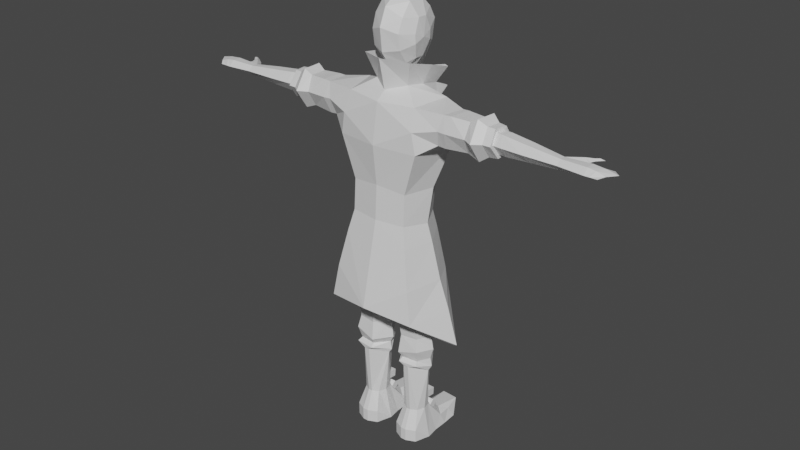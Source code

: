 # Source: Protag-in-prog4.blend  (saved by Blender 3.3.6; exported with 4.5.12 LTS)
import bpy
from mathutils import Matrix  # noqa: F401  (used for matrix-valued properties, if any)

bpy.ops.wm.read_factory_settings(use_empty=True)
scene = bpy.context.scene
scene.name = 'Scene'

# ---- collections
col_collection = bpy.data.collections.new('Collection'); scene.collection.children.link(col_collection)

# ---- materials (node trees are filled in below, after node groups)
mat_material = bpy.data.materials.new('Material')
mat_material.alpha_threshold = 0.0
mat_material.use_transparent_shadow = False
mat_material.roughness = 0.5
mat_material.line_color = (0.0, 0.0, 0.0, 1.0)

# ---- material node trees
mat_material.use_nodes = True; mat_material.node_tree.nodes.clear()
_N = mat_material.node_tree.nodes; _L = mat_material.node_tree.links
n0 = _N.new('ShaderNodeOutputMaterial'); n0.name = 'Material Output'; n0.location = (300, 300)
n1 = _N.new('ShaderNodeBsdfPrincipled'); n1.name = 'Principled BSDF'; n1.location = (10, 300)
n1.distribution = 'GGX'
n1.subsurface_method = 'RANDOM_WALK_SKIN'
n1.inputs[3].default_value = 1.45
n1.inputs[27].default_value = (0.0, 0.0, 0.0, 1.0)
n1.inputs[28].default_value = 1.0
_L.new(n1.outputs[0], n0.inputs[0])
n0.is_active_output = True

# ---- world
world_world = bpy.data.worlds.new('World'); scene.world = world_world
world_world.use_nodes = True; world_world.node_tree.nodes.clear()
_N = world_world.node_tree.nodes; _L = world_world.node_tree.links
n0 = _N.new('ShaderNodeOutputWorld'); n0.name = 'World Output'; n0.location = (300, 300)
n1 = _N.new('ShaderNodeBackground'); n1.name = 'Background'; n1.location = (10, 300)
n1.inputs[0].default_value = (0.05088, 0.05088, 0.05088, 1.0)
_L.new(n1.outputs[0], n0.inputs[0])
n0.is_active_output = True
world_world.color = (0.05088, 0.05088, 0.05088)
world_world.use_sun_shadow = False
world_world.sun_shadow_jitter_overblur = 0.0

# ---- meshes
me_cube = bpy.data.meshes.new('Cube')
me_cube.from_pydata([(0.799, 0.6156, 1.272), (-1.301e-07, 0.7985, 1.272), (-7.507e-08, 0.4608, -1.744), (0.8786, 0.7688, 0.456), (-1.642e-07, 1.008, 0.4574), (-1.283e-07, 0.7876, -0.6434), (-3.243, -0.5983, 1.166), (-3.269, -0.1699, 1.426), (-4.978, -0.4018, 0.9692), (-4.962, -0.5564, 1.129), (-4.973, -0.4149, 1.253), (-4.964, -0.2376, 1.247), (-4.956, -0.1218, 1.113), (-4.953, -0.2284, 0.9648), (-4.074, -0.6046, 1.151), (-4.122, -0.4018, 0.9199), (-4.029, -0.4358, 1.355), (-4.161, -0.1945, 1.348), (-4.13, -0.03733, 1.135), (-4.099, -0.1866, 0.9153), (-3.481, -0.3903, 0.8785), (-3.438, -0.6125, 1.163), (-3.398, -0.4369, 1.426), (-3.482, -0.1636, 1.419), (-3.489, 0.0004297, 1.148), (-3.461, -0.1603, 0.8734), (1.733e-07, -1.064, -2.252), (-0.8886, -0.953, -2.252), (0.6657, 0.5348, -2.252), (-8.714e-08, 0.5348, -2.252), (-0.6657, 0.5348, -2.252), (3.965e-08, -0.2434, -2.917), (-1.22, -0.1535, -3.486), (-1.004, -0.7573, -3.3), (-0.4699, 0.3762, -3.486), (-0.7814, 0.3762, -3.486), (-0.4699, -0.8206, -3.3), (-0.1157, -0.1954, -3.504), (-1.229, -0.1493, -4.703), (-1.014, -0.5875, -4.703), (-0.4842, 0.2561, -4.849), (-0.7931, 0.2561, -4.849), (-0.4842, -0.6503, -4.849), (-0.133, -0.1908, -4.867), (-1.18, -0.151, -5.123), (-0.986, -0.5477, -5.123), (-0.5063, 0.2159, -5.135), (-0.7859, 0.2159, -5.135), (-0.5063, -0.6045, -5.135), (-0.1884, -0.1886, -5.151), (-1.253, -0.1446, -5.517), (-1.05, -0.623, -5.487), (-0.4711, 0.2974, -5.547), (-0.8708, 0.2974, -5.393), (-0.4711, -0.6915, -5.654), (-0.1229, -0.1899, -5.657), (-1.148, -0.2165, -6.212), (-0.7805, -0.6574, -6.047), (-0.5574, 0.2993, -6.047), (-0.8529, 0.2993, -6.047), (-0.6298, -0.6574, -6.047), (-0.2618, -0.2165, -6.212), (-1.042, -0.6321, -5.935), (-1.204, -0.1409, -6.081), (-0.8872, 0.3414, -5.902), (-0.5033, -0.6959, -5.935), (-0.1907, -0.183, -6.104), (-0.5033, 0.3414, -5.902), (-1.161, -0.1486, -5.841), (-0.5293, -0.5737, -5.841), (-0.5293, 0.195, -5.734), (-0.9791, -0.5204, -5.841), (-0.7915, 0.195, -5.734), (-0.2313, -0.1838, -5.856), (0.5268, -0.08372, 2.562), (0.6139, -0.08429, 3.596), (0.6143, 0.1865, 3.595), (-0.5245, 0.1865, 2.562), (-0.6143, 0.1865, 3.595), (7.973e-08, -0.4894, 2.381), (9.744e-08, -0.5981, 3.86), (-0.4183, -0.4608, 3.624), (0.3059, 0.4829, 2.267), (-1.384e-07, 0.8496, 2.144), (-0.3059, 0.4829, 2.267), (-0.4423, 0.5548, 3.716), (-1.073e-07, 0.6588, 3.951), (0.643, -0.2371, 2.97), (0.6384, -0.2483, 3.211), (-0.6384, -0.2483, 3.211), (-0.643, -0.2371, 2.97), (-0.6245, 0.3487, 3.224), (-0.6222, 0.3393, 2.97), (0.6245, 0.3487, 3.224), (0.6222, 0.3393, 2.97), (-0.49, 0.6895, 3.392), (-0.4999, 0.5795, 2.867), (-1.511e-07, 0.9273, 3.498), (-1.694e-07, 1.039, 2.764), (0.49, 0.6895, 3.392), (0.4999, 0.5795, 2.867), (0.3998, -0.5397, 2.826), (1.305e-07, -0.8012, 3.388), (1.187e-07, -0.7285, 2.757), (-0.4039, -0.6031, 3.252), (-0.4014, -0.1645, 3.97), (-0.4013, 0.3054, 3.956), (3.401e-08, -0.2088, 4.126), (-5.011e-08, 0.3076, 4.125), (-0.2994, -0.1881, 2.289), (-6.613e-08, 0.4059, 2.142), (7.017e-08, -0.4307, 2.073), (0.2994, -0.1881, 2.289), (0.6673, 0.05114, 3.097), (-0.6673, 0.05114, 3.097), (-0.4627, 0.1185, 1.852), (-0.4431, -0.29, 1.847), (-6.452e-08, 0.396, 1.751), (9.331e-08, -0.5727, 1.713), (0.4431, -0.29, 1.847), (-5.684, -0.5988, 1.116), (-5.672, -0.02232, 1.146), (-5.684, -0.2089, 1.061), (-5.684, -0.4547, 1.061), (-5.684, -0.4547, 1.27), (-5.684, -0.2089, 1.27), (-5.913, -0.4493, 1.095), (-5.823, -0.5934, 1.116), (-5.913, -0.4493, 1.236), (-5.915, -0.01691, 1.146), (-6.016, -0.2034, 1.103), (-6.016, -0.2034, 1.236), (-6.15, -0.4424, 1.165), (-6.028, -0.5865, 1.116), (-6.138, -0.01002, 1.146), (-6.342, -0.1966, 1.165), (-5.486, 0.0007266, 1.141), (-5.296, 0.1225, 1.055), (-5.225, 0.1567, 1.133), (-5.297, 0.1029, 1.213), (-5.467, 0.0574, 1.145), (-5.463, 0.258, 1.098), (-5.426, 0.2932, 1.138), (-5.465, 0.2535, 1.181), (-5.521, 0.1901, 1.146), (-5.552, 0.3235, 1.1), (-5.571, 0.382, 1.141), (-5.554, 0.319, 1.184), (-5.677, 0.3522, 1.148), (-0.3571, -0.637, -8.087), (-0.4697, -0.432, -7.534), (-1.053, -0.637, -8.087), (-0.9406, -0.432, -7.534), (-0.2751, 0.1818, -8.474), (-0.4294, 0.006777, -7.534), (-1.135, 0.1818, -8.474), (-0.9809, 0.006777, -7.534), (-0.7865, -0.7627, -8.087), (-0.6238, -0.7627, -8.087), (-0.6501, -0.5354, -7.534), (-0.7602, -0.5354, -7.534), (-0.5455, 0.2788, -8.474), (-0.8648, 0.2788, -8.474), (-0.8132, 0.1639, -7.534), (-0.5971, 0.1639, -7.534), (-1.184, -0.1793, -8.474), (-1.029, -0.2131, -7.534), (-0.2261, -0.1793, -8.474), (-0.3811, -0.2131, -7.534), (-0.8648, -0.1793, -8.474), (-0.5455, -0.1793, -8.474), (-1.069, 0.4767, -8.138), (-1.135, 0.6034, -8.474), (-0.8648, 0.6034, -8.474), (-0.5301, 0.6034, -8.004), (-0.3381, 0.4767, -8.138), (-0.2751, 0.6034, -8.474), (-0.5455, 0.6034, -8.474), (-0.8838, 0.6034, -8.004), (-1.011, 0.9057, -8.182), (-1.112, 1.051, -8.474), (-0.8023, 1.452, -8.474), (-0.433, 1.46, -8.158), (-0.3481, 1.028, -8.182), (-0.2482, 1.174, -8.474), (-0.4829, 1.452, -8.474), (-0.8967, 1.432, -8.158), (-0.6238, -0.7601, -8.457), (-0.3571, -0.6344, -8.457), (-1.053, -0.6344, -8.457), (-0.7865, -0.7601, -8.457), (-0.4164, 0.7131, 1.288), (-0.3616, 0.4608, -1.744), (-0.3616, 0.9196, 0.4574), (-0.3616, 0.696, -0.6434), (-3.282, -0.3766, 0.8787), (-3.206, -0.4183, 1.434), (-3.289, -0.007908, 1.152), (-3.263, -0.1623, 0.8738), (-1.086, -0.19, -2.252), (-0.3616, 0.5348, -2.252), (-0.7817, 0.06314, 2.403), (-0.6194, -0.4957, 2.551), (-0.8258, 0.7019, 2.271), (1.225e-07, -0.7519, 2.603), (-0.5573, 0.5555, 1.796), (-1.031, -0.1801, -1.73), (-0.8263, -0.9125, -1.63), (-0.6256, 0.6894, -0.7432), (-0.6239, 0.5524, -1.741), (-0.8194, -0.8644, -0.7605), (1.519e-07, -0.9324, 1.568), (-1.026, -0.7473, 1.59), (-1.235, 0.2535, 1.641), (-0.8389, 0.7046, 1.318), (-0.4167, 0.5431, -1.748), (1.691e-07, -1.038, -1.633), (-0.5415, 0.7528, 1.304), (-0.422, 0.7589, -0.6654), (1.601e-07, -0.9828, -0.662), (-0.9362, 0.8598, 0.45), (-1.091, -0.9431, 1.02), (-1.193, -0.9226, 0.4289), (-0.4268, 0.9837, 0.4586), (1.81e-07, -1.111, 0.4579), (-1.074, -0.01569, -0.7573), (-1.421, 0.2803, 0.4146), (1.903e-07, -1.168, -2.229), (-1.189, -0.1765, -2.222), (-1.331, 0.4206, 0.9752), (-0.7209, 0.6241, -2.227), (-1.746, -0.762, 1.168), (-1.662, -0.6081, 0.7331), (-1.913, 0.02992, 1.551), (-1.842, -0.6439, 1.587), (-1.783, 0.182, 1.138), (-1.661, 0.03817, 0.7295), (-3.252, -0.7055, 1.159), (-3.292, -0.4253, 0.783), (-3.213, -0.4659, 1.531), (-3.279, -0.1113, 1.516), (-3.301, 0.09922, 1.154), (-3.276, -0.1089, 0.7809), (-2.806, -0.8948, 1.164), (-1.866, -0.5939, 0.7109), (-2.784, -0.574, 1.694), (-2.83, 0.01099, 1.684), (-2.828, 0.2743, 1.148), (-2.795, 0.02531, 0.6017), (-1.957, -0.7681, 1.161), (-2.819, -0.5169, 0.604), (-2.036, -0.6328, 1.596), (-2.095, 0.01495, 1.563), (-1.979, 0.179, 1.139), (-1.853, 0.03207, 0.7095), (-0.958, -1.029, -2.221), (-0.4088, 0.6163, -2.237), (-0.8795, 0.1002, 2.429), (-0.7083, -0.5445, 2.587), (-0.4987, -0.3405, 1.925), (1.372e-07, -0.8422, 2.639), (-0.904, 0.7187, 2.23), (-0.5606, 0.167, 1.85), (1.056e-07, -0.6481, 1.786), (-0.6294, 0.5992, 1.79), (-3.03, -0.7181, 1.16), (-3.008, -0.4849, 1.539), (-3.049, -0.08078, 1.529), (-3.054, 0.1142, 1.15), (-3.03, -0.07252, 0.7616), (-3.047, -0.4439, 0.7634), (-2.531, -0.7425, 1.16), (-2.557, -0.5536, 1.565), (-2.601, -0.03277, 1.547), (-2.549, 0.1456, 1.145), (-2.48, -0.01947, 0.735), (-2.496, -0.5135, 0.7365), (-0.663, 0.9284, 1.654), (-0.7467, 0.9184, 1.648), (-0.5225, 0.8356, 1.326), (-0.5891, 0.8327, 1.343), (-1.356, -0.1781, -3.275), (-1.104, -1.124, -3.335), (-0.3792, 0.8611, -3.673), (-0.9313, 0.5764, -3.391), (2.38e-07, -1.461, -4.057), (-1.459, -0.1653, -3.245), (-1.177, -1.198, -3.303), (-0.4263, 0.9426, -3.657), (-0.9969, 0.6618, -3.366), (2.55e-07, -1.565, -4.034), (-1.618, -0.1365, -4.096), (-1.255, -1.209, -4.265), (-1.031, 0.5994, -3.99), (-1.721, -0.1251, -4.066), (-1.333, -1.272, -4.233), (-1.106, 0.6725, -3.963), (-1.904, -0.1116, -5.125), (-2.008, -0.1044, -5.094), (-0.4271, -0.1259, -7.295), (-0.4271, -0.1072, -7.079), (-0.9815, -0.1259, -7.295), (-0.9815, -0.1072, -7.079), (-0.4271, 0.2404, -7.327), (-0.4271, 0.259, -7.11), (-0.9815, 0.2404, -7.327), (-0.9815, 0.259, -7.11), (-0.4271, 0.0804, -7.915), (-0.4271, -0.05099, -7.741), (-0.9815, 0.0804, -7.915), (-0.9815, -0.05099, -7.741), (-0.4271, 0.3736, -7.693), (-0.4271, 0.2422, -7.52), (-0.9815, 0.3736, -7.693), (-0.9815, 0.2422, -7.52), (0.5671, 0.4608, -1.744), (-0.799, 0.6156, 1.272), (-0.5671, 0.4608, -1.744), (0.5687, 0.6011, -0.7189), (-0.8786, 0.7688, 0.456), (-0.5687, 0.6011, -0.7189), (3.243, -0.5983, 1.166), (3.206, -0.4183, 1.434), (3.289, -0.007907, 1.152), (3.263, -0.1623, 0.8738), (4.978, -0.4018, 0.9692), (4.962, -0.5564, 1.129), (4.973, -0.4149, 1.253), (4.964, -0.2376, 1.247), (4.956, -0.1218, 1.113), (4.953, -0.2284, 0.9648), (4.074, -0.6046, 1.151), (4.122, -0.4018, 0.9199), (4.029, -0.4358, 1.355), (4.161, -0.1945, 1.348), (4.13, -0.03733, 1.135), (4.099, -0.1866, 0.9153), (3.481, -0.3903, 0.8785), (3.438, -0.6125, 1.163), (3.398, -0.4369, 1.426), (3.482, -0.1636, 1.419), (3.489, 0.0004308, 1.148), (3.461, -0.1603, 0.8734), (1.086, -0.19, -2.252), (1.22, -0.1535, -3.486), (1.004, -0.7573, -3.3), (0.4699, 0.3762, -3.486), (0.7814, 0.3762, -3.486), (0.4699, -0.8206, -3.3), (0.1157, -0.1954, -3.504), (1.229, -0.1493, -4.703), (1.014, -0.5875, -4.703), (0.4842, 0.2561, -4.849), (0.7931, 0.2561, -4.849), (0.4842, -0.6503, -4.849), (0.133, -0.1908, -4.867), (1.18, -0.151, -5.123), (0.986, -0.5476, -5.123), (0.5063, 0.2159, -5.135), (0.7859, 0.2159, -5.135), (0.5063, -0.6045, -5.135), (0.1884, -0.1886, -5.151), (1.253, -0.1446, -5.517), (1.05, -0.623, -5.487), (0.4711, 0.2974, -5.547), (0.8708, 0.2974, -5.393), (0.4711, -0.6915, -5.654), (0.1229, -0.1899, -5.657), (1.148, -0.2165, -6.212), (0.7805, -0.6574, -6.047), (0.5574, 0.2993, -6.047), (0.8529, 0.2993, -6.047), (0.6298, -0.6574, -6.047), (0.2618, -0.2165, -6.212), (1.042, -0.6321, -5.935), (1.204, -0.1409, -6.081), (0.8872, 0.3414, -5.902), (0.5033, -0.6959, -5.935), (0.1907, -0.183, -6.104), (0.5033, 0.3414, -5.902), (1.161, -0.1486, -5.841), (0.5293, -0.5737, -5.841), (0.5293, 0.195, -5.734), (0.9791, -0.5204, -5.841), (0.7915, 0.195, -5.734), (0.2313, -0.1838, -5.856), (-0.5268, -0.08372, 2.562), (-0.6139, -0.08429, 3.596), (0.5245, 0.1865, 2.562), (0.3812, -0.283, 2.465), (-0.3812, -0.283, 2.465), (0.4183, -0.4608, 3.624), (0.4423, 0.5548, 3.716), (-0.3998, -0.5397, 2.826), (0.4039, -0.6031, 3.252), (0.4014, -0.1645, 3.97), (0.4013, 0.3054, 3.956), (0.3507, 0.06314, 2.282), (-0.3507, 0.06314, 2.282), (5.684, -0.5988, 1.116), (5.672, -0.02232, 1.146), (5.684, -0.2089, 1.061), (5.684, -0.4547, 1.061), (5.684, -0.4547, 1.27), (5.684, -0.2089, 1.27), (5.913, -0.4493, 1.095), (5.823, -0.5934, 1.116), (5.913, -0.4493, 1.236), (5.915, -0.01691, 1.146), (6.016, -0.2034, 1.103), (6.016, -0.2034, 1.236), (6.15, -0.4424, 1.165), (6.028, -0.5865, 1.116), (6.138, -0.01001, 1.146), (6.342, -0.1966, 1.165), (5.486, 0.0007284, 1.141), (5.296, 0.1225, 1.055), (5.225, 0.1567, 1.133), (5.297, 0.1029, 1.213), (5.467, 0.05741, 1.145), (5.463, 0.258, 1.098), (5.426, 0.2932, 1.138), (5.465, 0.2535, 1.181), (5.521, 0.1901, 1.146), (5.552, 0.3235, 1.1), (5.571, 0.382, 1.141), (5.554, 0.319, 1.184), (5.677, 0.3522, 1.148), (0.3571, -0.637, -8.087), (0.4697, -0.432, -7.534), (1.053, -0.637, -8.087), (0.9406, -0.432, -7.534), (0.2751, 0.1818, -8.474), (0.4294, 0.006777, -7.534), (1.135, 0.1818, -8.474), (0.9809, 0.006777, -7.534), (0.7865, -0.7627, -8.087), (0.6238, -0.7627, -8.087), (0.6501, -0.5354, -7.534), (0.7602, -0.5354, -7.534), (0.5455, 0.2788, -8.474), (0.8648, 0.2788, -8.474), (0.8132, 0.1639, -7.534), (0.5971, 0.1639, -7.534), (1.184, -0.1793, -8.474), (1.029, -0.2131, -7.534), (0.2261, -0.1793, -8.474), (0.3811, -0.2131, -7.534), (0.8648, -0.1793, -8.474), (0.5455, -0.1793, -8.474), (1.069, 0.4767, -8.138), (1.135, 0.6034, -8.474), (0.8648, 0.6034, -8.474), (0.5301, 0.6034, -8.004), (0.3381, 0.4767, -8.138), (0.2751, 0.6034, -8.474), (0.5455, 0.6034, -8.474), (0.8838, 0.6034, -8.004), (1.011, 0.9057, -8.182), (1.112, 1.051, -8.474), (0.8023, 1.452, -8.474), (0.433, 1.46, -8.158), (0.3481, 1.028, -8.182), (0.2482, 1.174, -8.474), (0.4829, 1.452, -8.474), (0.8967, 1.432, -8.158), (0.6238, -0.7601, -8.457), (0.3571, -0.6344, -8.457), (1.053, -0.6344, -8.457), (0.7865, -0.7601, -8.457), (0.4164, 0.7131, 1.288), (0.3616, 0.4608, -1.744), (0.3616, 0.9196, 0.4574), (0.3616, 0.696, -0.6434), (3.282, -0.3766, 0.8787), (3.269, -0.1699, 1.426), (0.8886, -0.953, -2.252), (0.3616, 0.5348, -2.252), (0.7817, 0.06314, 2.403), (0.6194, -0.4957, 2.551), (0.8258, 0.7019, 2.271), (0.4627, 0.1185, 1.852), (0.5573, 0.5555, 1.796), (1.031, -0.1801, -1.73), (0.8263, -0.9125, -1.63), (0.6256, 0.6894, -0.7432), (0.6239, 0.5524, -1.741), (0.8194, -0.8644, -0.7605), (1.026, -0.7473, 1.59), (1.235, 0.2535, 1.641), (0.8389, 0.7046, 1.318), (0.4167, 0.5431, -1.748), (0.5415, 0.7528, 1.304), (0.422, 0.7589, -0.6654), (0.9362, 0.8598, 0.45), (1.091, -0.9431, 1.02), (1.193, -0.9226, 0.4289), (0.4268, 0.9837, 0.4586), (1.074, -0.01569, -0.7573), (1.421, 0.2803, 0.4146), (1.189, -0.1765, -2.222), (1.331, 0.4206, 0.9752), (0.7209, 0.6241, -2.227), (1.746, -0.762, 1.168), (1.662, -0.6081, 0.7331), (1.913, 0.02992, 1.551), (1.842, -0.6439, 1.587), (1.783, 0.182, 1.138), (1.661, 0.03817, 0.7295), (3.252, -0.7055, 1.159), (3.292, -0.4253, 0.783), (3.213, -0.4659, 1.531), (3.279, -0.1113, 1.516), (3.301, 0.09922, 1.154), (3.276, -0.1089, 0.7809), (2.806, -0.8948, 1.164), (1.866, -0.5939, 0.7109), (2.784, -0.574, 1.694), (2.83, 0.01099, 1.684), (2.828, 0.2743, 1.148), (2.795, 0.02531, 0.6017), (1.957, -0.7681, 1.161), (2.819, -0.5169, 0.604), (2.036, -0.6328, 1.596), (2.095, 0.01495, 1.563), (1.979, 0.179, 1.139), (1.853, 0.03207, 0.7095), (0.958, -1.029, -2.221), (0.4088, 0.6163, -2.237), (0.8795, 0.1002, 2.429), (0.7083, -0.5445, 2.587), (0.4987, -0.3405, 1.925), (0.904, 0.7187, 2.23), (0.5606, 0.167, 1.85), (0.6294, 0.5992, 1.79), (3.03, -0.7181, 1.16), (3.008, -0.4849, 1.539), (3.049, -0.08078, 1.529), (3.054, 0.1142, 1.15), (3.03, -0.07252, 0.7616), (3.047, -0.4439, 0.7634), (2.531, -0.7425, 1.16), (2.557, -0.5536, 1.565), (2.601, -0.03277, 1.547), (2.549, 0.1456, 1.145), (2.48, -0.01947, 0.735), (2.496, -0.5135, 0.7365), (0.663, 0.9284, 1.654), (0.7467, 0.9184, 1.648), (0.5225, 0.8356, 1.326), (0.5891, 0.8327, 1.343), (1.356, -0.1781, -3.275), (1.104, -1.124, -3.335), (0.3792, 0.8611, -3.673), (0.9313, 0.5764, -3.391), (1.459, -0.1653, -3.245), (1.177, -1.198, -3.303), (0.4263, 0.9426, -3.657), (0.9969, 0.6618, -3.366), (1.618, -0.1365, -4.096), (1.255, -1.209, -4.265), (1.031, 0.5994, -3.99), (1.721, -0.1251, -4.066), (1.333, -1.272, -4.233), (1.106, 0.6725, -3.963), (1.904, -0.1116, -5.125), (2.008, -0.1044, -5.094), (0.4271, -0.1259, -7.295), (0.4271, -0.1072, -7.079), (0.9815, -0.1259, -7.295), (0.9815, -0.1072, -7.079), (0.4271, 0.2404, -7.327), (0.4271, 0.259, -7.11), (0.9815, 0.2404, -7.327), (0.9815, 0.259, -7.11), (0.4271, 0.0804, -7.915), (0.4271, -0.05099, -7.741), (0.9815, 0.0804, -7.915), (0.9815, -0.05099, -7.741), (0.4271, 0.3736, -7.693), (0.4271, 0.2422, -7.52), (0.9815, 0.3736, -7.693), (0.9815, 0.2422, -7.52)], [], [(4, 1, 0, 3), (317, 2, 29, 30), (5, 4, 3, 318), (14, 9, 8, 15), (16, 10, 9, 14), (17, 11, 10, 16), (18, 12, 11, 17), (19, 13, 12, 18), (15, 8, 13, 19), (20, 15, 19, 25), (25, 19, 18, 24), (24, 18, 17, 23), (23, 17, 16, 22), (22, 16, 14, 21), (21, 14, 15, 20), (6, 21, 20, 195), (196, 22, 21, 6), (7, 23, 22, 196), (197, 24, 23, 7), (198, 25, 24, 197), (195, 20, 25, 198), (29, 31, 37, 34), (26, 27, 33, 36), (2, 315, 28, 29), (31, 26, 36, 37), (27, 199, 32, 33), (35, 34, 40, 41), (37, 36, 42, 43), (34, 37, 43, 40), (33, 32, 38, 39), (199, 30, 35, 32), (30, 29, 34, 35), (40, 43, 49, 46), (39, 38, 44, 45), (42, 39, 45, 48), (38, 41, 47, 44), (32, 35, 41, 38), (36, 33, 39, 42), (44, 47, 53, 50), (47, 46, 52, 53), (49, 48, 54, 55), (46, 49, 55, 52), (43, 42, 48, 49), (41, 40, 46, 47), (67, 66, 61, 58), (62, 63, 56, 57), (65, 62, 57, 60), (63, 64, 59, 56), (48, 45, 51, 54), (45, 44, 50, 51), (66, 65, 60, 61), (64, 67, 58, 59), (72, 70, 67, 64), (73, 69, 65, 66), (68, 72, 64, 63), (69, 71, 62, 65), (71, 68, 63, 62), (70, 73, 66, 67), (52, 55, 73, 70), (51, 50, 68, 71), (54, 51, 71, 69), (50, 53, 72, 68), (55, 54, 69, 73), (53, 52, 70, 72), (104, 81, 387, 89), (114, 78, 91), (99, 392, 76, 93), (113, 75, 88), (397, 82, 388), (395, 391, 75), (387, 81, 105), (105, 81, 80, 107), (77, 84, 398), (398, 84, 83, 110), (110, 83, 82, 397), (91, 78, 85, 95), (95, 85, 86, 97), (88, 75, 391, 394), (102, 80, 81, 104), (103, 102, 104, 393), (389, 101, 103, 79), (101, 394, 102, 103), (74, 87, 101, 389), (87, 88, 394, 101), (83, 98, 100, 82), (98, 97, 99, 100), (84, 96, 98, 83), (96, 95, 97, 98), (77, 92, 96, 84), (92, 91, 95, 96), (74, 113, 87), (113, 88, 87), (82, 100, 94, 388), (100, 99, 93, 94), (77, 114, 92), (114, 91, 92), (390, 393, 90, 386), (393, 104, 89, 90), (90, 89, 114), (386, 90, 114), (386, 114, 77), (94, 93, 113), (388, 94, 113), (388, 113, 74), (79, 111, 112, 389), (112, 111, 118, 119), (390, 109, 111, 79), (111, 109, 116, 118), (386, 109, 390), (386, 77, 398, 109), (85, 106, 108, 86), (106, 105, 107, 108), (78, 106, 85), (78, 387, 105, 106), (392, 396, 76), (396, 395, 75, 76), (389, 112, 74), (112, 397, 388, 74), (93, 76, 113), (113, 76, 75), (89, 387, 114), (114, 387, 78), (398, 110, 117, 115), (397, 112, 119, 481), (110, 397, 481, 117), (109, 398, 115, 116), (115, 117, 1, 316), (117, 481, 0, 1), (123, 120, 127, 126), (122, 121, 136, 13), (124, 120, 9, 10), (121, 125, 11, 136), (125, 124, 10, 11), (120, 123, 8, 9), (123, 122, 13, 8), (121, 122, 130, 129), (125, 121, 129, 131), (130, 126, 132, 135), (131, 129, 134, 135), (126, 127, 133, 132), (124, 125, 131, 128), (122, 123, 126, 130), (120, 124, 128, 127), (127, 128, 132, 133), (128, 131, 135, 132), (129, 130, 135, 134), (138, 137, 141, 142), (136, 11, 139, 140), (12, 13, 137, 138), (137, 140, 144, 141), (11, 12, 138, 139), (13, 136, 140, 137), (142, 141, 145, 146), (141, 144, 148, 145), (140, 139, 143, 144), (139, 138, 142, 143), (148, 147, 146), (145, 148, 146), (144, 143, 147, 148), (143, 142, 146, 147), (157, 160, 152, 151), (165, 166, 156, 155), (162, 155, 172, 173), (167, 168, 150, 149), (170, 161, 153, 167), (156, 166, 56), (160, 159, 60, 57), (154, 164, 58, 61), (165, 155, 162, 169), (169, 162, 161, 170), (156, 163, 178, 171), (154, 153, 176, 175), (149, 150, 159, 158), (158, 159, 160, 157), (157, 151, 189, 190), (163, 156, 56, 59), (150, 168, 61), (159, 150, 61, 60), (153, 154, 168, 167), (151, 152, 166, 165), (172, 171, 179, 180), (174, 183, 182), (176, 177, 185, 184), (153, 161, 177, 176), (163, 164, 174, 178), (164, 154, 175, 174), (161, 162, 173, 177), (155, 156, 171, 172), (185, 182, 184), (180, 186, 181), (181, 186, 182, 185), (178, 174, 182, 186), (177, 173, 181, 185), (175, 176, 184, 183), (173, 172, 180, 181), (171, 178, 179), (184, 182, 183), (186, 180, 179), (179, 178, 186), (183, 174, 175), (190, 169, 170, 187), (189, 165, 169, 190), (187, 170, 167, 188), (167, 149, 188), (151, 165, 189), (158, 157, 190, 187), (149, 158, 187, 188), (168, 154, 61), (152, 160, 57, 56), (164, 163, 59, 58), (166, 152, 56), (319, 316, 191, 193), (317, 192, 200, 30), (317, 320, 194, 192), (320, 319, 193, 194), (204, 202, 116, 118), (201, 203, 205, 115), (202, 201, 115, 116), (191, 316, 115), (229, 213, 233, 235), (224, 222, 221), (216, 227, 255, 207), (226, 220, 229), (220, 223, 217, 214), (209, 230, 256, 215), (209, 215, 218, 208), (208, 218, 223, 220), (206, 209, 208, 225), (225, 208, 220, 226), (216, 207, 210, 219), (219, 210, 222, 224), (210, 225, 226, 222), (207, 206, 225, 210), (206, 228, 230, 209), (212, 221, 231, 234), (213, 212, 234, 233), (226, 229, 235, 236), (222, 226, 236, 232), (221, 222, 232, 231), (220, 214, 229), (214, 213, 229), (221, 211, 224), (211, 221, 212), (265, 270, 238, 237), (266, 265, 237, 239), (267, 266, 239, 240), (268, 267, 240, 241), (269, 268, 241, 242), (270, 269, 242, 238), (276, 275, 248, 250), (275, 274, 247, 248), (274, 273, 246, 247), (273, 272, 245, 246), (272, 271, 243, 245), (271, 276, 250, 243), (231, 232, 244, 249), (234, 231, 249, 251), (233, 234, 251, 252), (235, 233, 252, 253), (236, 235, 253, 254), (232, 236, 254, 244), (207, 255, 228, 206), (260, 263, 259, 258), (263, 211, 212, 259), (257, 262, 264, 261), (258, 259, 262, 257), (115, 205, 191), (259, 212, 213, 262), (213, 214, 262), (228, 255, 287, 286), (204, 260, 258, 202), (27, 199, 281, 282), (193, 223, 218, 194), (6, 237, 238, 195), (217, 278, 264), (194, 218, 215, 192), (201, 257, 261, 203), (230, 228, 286, 289), (196, 239, 237, 6), (199, 30, 284, 281), (7, 240, 239, 196), (192, 215, 256, 200), (197, 241, 240, 7), (198, 242, 241, 197), (118, 263, 260, 204), (202, 258, 257, 201), (195, 238, 242, 198), (203, 261, 264, 205), (250, 248, 269, 270), (248, 247, 268, 269), (247, 246, 267, 268), (246, 245, 266, 267), (245, 243, 265, 266), (243, 250, 270, 265), (249, 244, 276, 271), (251, 249, 271, 272), (252, 251, 272, 273), (253, 252, 273, 274), (254, 253, 274, 275), (244, 254, 275, 276), (191, 277, 279), (278, 217, 280), (264, 278, 277, 205), (205, 277, 191), (217, 262, 214), (262, 217, 264), (279, 280, 223, 193), (277, 278, 280, 279), (193, 191, 279), (217, 223, 280), (287, 290, 295), (285, 282, 292), (288, 289, 296), (30, 200, 283, 284), (200, 256, 288, 283), (256, 230, 289, 288), (26, 27, 282, 285), (255, 227, 290, 287), (291, 293, 297), (283, 288, 296, 293), (292, 295, 290, 285), (296, 294, 298), (281, 284, 293, 291), (282, 281, 291, 292), (289, 286, 294, 296), (286, 287, 295, 294), (284, 283, 293), (297, 298, 295, 292), (293, 296, 298, 297), (294, 295, 298), (292, 291, 297), (301, 302, 306, 305), (305, 306, 304, 303), (303, 304, 300, 299), (301, 305, 303, 299), (306, 302, 300, 304), (309, 310, 314, 313), (313, 314, 312, 311), (311, 312, 308, 307), (309, 313, 311, 307), (314, 310, 308, 312), (4, 319, 316, 1), (315, 2, 5, 318), (2, 317, 320, 5), (5, 320, 319, 4), (331, 332, 325, 326), (333, 331, 326, 327), (334, 333, 327, 328), (335, 334, 328, 329), (336, 335, 329, 330), (332, 336, 330, 325), (337, 342, 336, 332), (342, 341, 335, 336), (341, 340, 334, 335), (340, 339, 333, 334), (339, 338, 331, 333), (338, 337, 332, 331), (321, 474, 337, 338), (322, 321, 338, 339), (475, 322, 339, 340), (323, 475, 340, 341), (324, 323, 341, 342), (474, 324, 342, 337), (29, 346, 349, 31), (26, 348, 345, 476), (31, 349, 348, 26), (476, 345, 344, 343), (347, 353, 352, 346), (349, 355, 354, 348), (346, 352, 355, 349), (345, 351, 350, 344), (343, 344, 347, 28), (28, 347, 346, 29), (352, 358, 361, 355), (351, 357, 356, 350), (354, 360, 357, 351), (350, 356, 359, 353), (344, 350, 353, 347), (348, 354, 351, 345), (356, 362, 365, 359), (359, 365, 364, 358), (361, 367, 366, 360), (358, 364, 367, 361), (355, 361, 360, 354), (353, 359, 358, 352), (379, 370, 373, 378), (374, 369, 368, 375), (377, 372, 369, 374), (375, 368, 371, 376), (360, 366, 363, 357), (357, 363, 362, 356), (378, 373, 372, 377), (376, 371, 370, 379), (384, 376, 379, 382), (385, 378, 377, 381), (380, 375, 376, 384), (381, 377, 374, 383), (383, 374, 375, 380), (382, 379, 378, 385), (364, 382, 385, 367), (363, 383, 380, 362), (366, 381, 383, 363), (362, 380, 384, 365), (367, 385, 381, 366), (365, 384, 382, 364), (395, 107, 80, 391), (99, 97, 86, 392), (102, 394, 391, 80), (390, 79, 103, 393), (392, 86, 108, 396), (396, 108, 107, 395), (402, 405, 406, 399), (401, 330, 415, 400), (403, 327, 326, 399), (400, 415, 328, 404), (404, 328, 327, 403), (399, 326, 325, 402), (402, 325, 330, 401), (400, 408, 409, 401), (404, 410, 408, 400), (409, 414, 411, 405), (410, 414, 413, 408), (405, 411, 412, 406), (403, 407, 410, 404), (401, 409, 405, 402), (399, 406, 407, 403), (406, 412, 411, 407), (407, 411, 414, 410), (408, 413, 414, 409), (417, 421, 420, 416), (415, 419, 418, 328), (329, 417, 416, 330), (416, 420, 423, 419), (328, 418, 417, 329), (330, 416, 419, 415), (421, 425, 424, 420), (420, 424, 427, 423), (419, 423, 422, 418), (418, 422, 421, 417), (427, 425, 426), (424, 425, 427), (423, 427, 426, 422), (422, 426, 425, 421), (436, 430, 431, 439), (444, 434, 435, 445), (441, 452, 451, 434), (446, 428, 429, 447), (449, 446, 432, 440), (435, 368, 445), (439, 369, 372, 438), (433, 373, 370, 443), (444, 448, 441, 434), (448, 449, 440, 441), (435, 450, 457, 442), (433, 454, 455, 432), (428, 437, 438, 429), (437, 436, 439, 438), (436, 469, 468, 430), (442, 371, 368, 435), (429, 373, 447), (438, 372, 373, 429), (432, 446, 447, 433), (430, 444, 445, 431), (451, 459, 458, 450), (453, 461, 462), (455, 463, 464, 456), (432, 455, 456, 440), (442, 457, 453, 443), (443, 453, 454, 433), (440, 456, 452, 441), (434, 451, 450, 435), (464, 463, 461), (459, 460, 465), (460, 464, 461, 465), (457, 465, 461, 453), (456, 464, 460, 452), (454, 462, 463, 455), (452, 460, 459, 451), (450, 458, 457), (463, 462, 461), (465, 458, 459), (458, 465, 457), (462, 454, 453), (469, 466, 449, 448), (468, 469, 448, 444), (466, 467, 446, 449), (446, 467, 428), (430, 468, 444), (437, 466, 469, 436), (428, 467, 466, 437), (447, 373, 433), (431, 368, 369, 439), (443, 370, 371, 442), (445, 368, 431), (3, 472, 470, 0), (315, 28, 477, 471), (315, 471, 473, 318), (318, 473, 472, 3), (204, 118, 119, 479), (478, 481, 482, 480), (479, 119, 481, 478), (470, 481, 0), (501, 507, 505, 489), (224, 495, 496), (216, 484, 527, 227), (499, 501, 494), (494, 490, 492, 497), (486, 491, 528, 502), (486, 485, 493, 491), (485, 494, 497, 493), (483, 498, 485, 486), (498, 499, 494, 485), (216, 219, 487, 484), (219, 224, 496, 487), (487, 496, 499, 498), (484, 487, 498, 483), (483, 486, 502, 500), (488, 506, 503, 495), (489, 505, 506, 488), (499, 508, 507, 501), (496, 504, 508, 499), (495, 503, 504, 496), (494, 501, 490), (490, 501, 489), (495, 224, 211), (211, 488, 495), (535, 509, 510, 540), (536, 511, 509, 535), (537, 512, 511, 536), (538, 513, 512, 537), (539, 514, 513, 538), (540, 510, 514, 539), (546, 522, 520, 545), (545, 520, 519, 544), (544, 519, 518, 543), (543, 518, 517, 542), (542, 517, 515, 541), (541, 515, 522, 546), (503, 521, 516, 504), (506, 523, 521, 503), (505, 524, 523, 506), (507, 525, 524, 505), (508, 526, 525, 507), (504, 516, 526, 508), (484, 483, 500, 527), (260, 530, 531, 263), (263, 531, 488, 211), (529, 532, 534, 533), (530, 529, 533, 531), (481, 470, 482), (531, 533, 489, 488), (489, 533, 490), (500, 555, 556, 527), (204, 479, 530, 260), (476, 552, 551, 343), (472, 473, 493, 497), (321, 474, 510, 509), (492, 534, 548), (473, 471, 491, 493), (478, 480, 532, 529), (502, 558, 555, 500), (322, 321, 509, 511), (343, 551, 554, 28), (475, 322, 511, 512), (471, 477, 528, 491), (323, 475, 512, 513), (324, 323, 513, 514), (479, 478, 529, 530), (474, 324, 514, 510), (480, 482, 534, 532), (522, 540, 539, 520), (520, 539, 538, 519), (519, 538, 537, 518), (518, 537, 536, 517), (517, 536, 535, 515), (515, 535, 540, 522), (521, 541, 546, 516), (523, 542, 541, 521), (524, 543, 542, 523), (525, 544, 543, 524), (526, 545, 544, 525), (516, 546, 545, 526), (470, 549, 547), (548, 550, 492), (534, 482, 547, 548), (482, 470, 547), (492, 490, 533), (533, 534, 492), (549, 472, 497, 550), (547, 549, 550, 548), (472, 549, 470), (492, 550, 497), (556, 563, 290), (285, 560, 552), (557, 564, 558), (28, 554, 553, 477), (477, 553, 557, 528), (528, 557, 558, 502), (26, 285, 552, 476), (527, 556, 290, 227), (559, 565, 561), (553, 561, 564, 557), (560, 285, 290, 563), (564, 566, 562), (551, 559, 561, 554), (552, 560, 559, 551), (558, 564, 562, 555), (555, 562, 563, 556), (554, 561, 553), (565, 560, 563, 566), (561, 565, 566, 564), (562, 566, 563), (560, 565, 559), (569, 573, 574, 570), (573, 571, 572, 574), (571, 567, 568, 572), (569, 567, 571, 573), (574, 572, 568, 570), (577, 581, 582, 578), (581, 579, 580, 582), (579, 575, 576, 580), (577, 575, 579, 581), (582, 580, 576, 578)])
_uv = me_cube.uv_layers.new(name='UVMap')
_uv.uv.foreach_set('vector', [0.5417, 0.625, 0.625, 0.625, 0.625, 0.75, 0.5417, 0.75, 0.375, 0.5, 0.375, 0.625, 0.375, 0.625, 0.375, 0.5, 0.4583, 0.625, 0.5417, 0.625, 0.5417, 0.75, 0.4583, 0.75, 0.5848, 0.25, 0.5848, 0.25, 0.5417, 0.25, 0.5417, 0.25, 0.625, 0.25, 0.625, 0.25, 0.5848, 0.25, 0.5848, 0.25, 0.625, 0.375, 0.625, 0.375, 0.625, 0.25, 0.625, 0.25, 0.5836, 0.375, 0.5836, 0.375, 0.625, 0.375, 0.625, 0.375, 0.5417, 0.375, 0.5417, 0.375, 0.5836, 0.375, 0.5836, 0.375, 0.5417, 0.25, 0.5417, 0.25, 0.5417, 0.375, 0.5417, 0.375, 0.5417, 0.25, 0.5417, 0.25, 0.5417, 0.375, 0.5417, 0.375, 0.5417, 0.375, 0.5417, 0.375, 0.5836, 0.375, 0.5836, 0.375, 0.5836, 0.375, 0.5836, 0.375, 0.625, 0.375, 0.625, 0.375, 0.625, 0.375, 0.625, 0.375, 0.625, 0.25, 0.625, 0.25, 0.625, 0.25, 0.625, 0.25, 0.5848, 0.25, 0.5848, 0.25, 0.5848, 0.25, 0.5848, 0.25, 0.5417, 0.25, 0.5417, 0.25, 0.5848, 0.25, 0.5848, 0.25, 0.5417, 0.25, 0.5417, 0.25, 0.625, 0.25, 0.625, 0.25, 0.5848, 0.25, 0.5848, 0.25, 0.625, 0.375, 0.625, 0.375, 0.625, 0.25, 0.625, 0.25, 0.5836, 0.375, 0.5836, 0.375, 0.625, 0.375, 0.625, 0.375, 0.5417, 0.375, 0.5417, 0.375, 0.5836, 0.375, 0.5836, 0.375, 0.5417, 0.25, 0.5417, 0.25, 0.5417, 0.375, 0.5417, 0.375, 0.375, 0.625, 0.25, 0.625, 0.25, 0.625, 0.375, 0.625, 0.375, 0.125, 0.375, 0.25, 0.375, 0.25, 0.375, 0.125, 0.375, 0.625, 0.375, 0.75, 0.375, 0.75, 0.375, 0.625, 0.25, 0.625, 0.125, 0.625, 0.125, 0.625, 0.25, 0.625, 0.375, 0.25, 0.375, 0.375, 0.375, 0.375, 0.375, 0.25, 0.375, 0.5, 0.375, 0.625, 0.375, 0.625, 0.375, 0.5, 0.25, 0.625, 0.125, 0.625, 0.125, 0.625, 0.25, 0.625, 0.375, 0.625, 0.25, 0.625, 0.25, 0.625, 0.375, 0.625, 0.375, 0.25, 0.375, 0.375, 0.375, 0.375, 0.375, 0.25, 0.375, 0.375, 0.375, 0.5, 0.375, 0.5, 0.375, 0.375, 0.375, 0.5, 0.375, 0.625, 0.375, 0.625, 0.375, 0.5, 0.375, 0.625, 0.25, 0.625, 0.25, 0.625, 0.375, 0.625, 0.375, 0.25, 0.375, 0.375, 0.375, 0.375, 0.375, 0.25, 0.375, 0.125, 0.375, 0.25, 0.375, 0.25, 0.375, 0.125, 0.375, 0.375, 0.375, 0.5, 0.375, 0.5, 0.375, 0.375, 0.375, 0.375, 0.375, 0.5, 0.375, 0.5, 0.375, 0.375, 0.375, 0.125, 0.375, 0.25, 0.375, 0.25, 0.375, 0.125, 0.375, 0.375, 0.375, 0.5, 0.375, 0.5, 0.375, 0.375, 0.375, 0.5, 0.375, 0.625, 0.375, 0.625, 0.375, 0.5, 0.25, 0.625, 0.125, 0.625, 0.125, 0.625, 0.25, 0.625, 0.375, 0.625, 0.25, 0.625, 0.25, 0.625, 0.375, 0.625, 0.25, 0.625, 0.125, 0.625, 0.125, 0.625, 0.25, 0.625, 0.375, 0.5, 0.375, 0.625, 0.375, 0.625, 0.375, 0.5, 0.375, 0.625, 0.25, 0.625, 0.25, 0.625, 0.375, 0.625, 0.375, 0.25, 0.375, 0.375, 0.375, 0.375, 0.375, 0.25, 0.375, 0.125, 0.375, 0.25, 0.375, 0.25, 0.375, 0.125, 0.375, 0.375, 0.375, 0.5, 0.375, 0.5, 0.375, 0.375, 0.375, 0.125, 0.375, 0.25, 0.375, 0.25, 0.375, 0.125, 0.375, 0.25, 0.375, 0.375, 0.375, 0.375, 0.375, 0.25, 0.25, 0.625, 0.125, 0.625, 0.125, 0.625, 0.25, 0.625, 0.375, 0.5, 0.375, 0.625, 0.375, 0.625, 0.375, 0.5, 0.375, 0.5, 0.375, 0.625, 0.375, 0.625, 0.375, 0.5, 0.25, 0.625, 0.125, 0.625, 0.125, 0.625, 0.25, 0.625, 0.375, 0.375, 0.375, 0.5, 0.375, 0.5, 0.375, 0.375, 0.375, 0.125, 0.375, 0.25, 0.375, 0.25, 0.375, 0.125, 0.375, 0.25, 0.375, 0.375, 0.375, 0.375, 0.375, 0.25, 0.375, 0.625, 0.25, 0.625, 0.25, 0.625, 0.375, 0.625, 0.375, 0.625, 0.25, 0.625, 0.25, 0.625, 0.375, 0.625, 0.375, 0.25, 0.375, 0.375, 0.375, 0.375, 0.375, 0.25, 0.375, 0.125, 0.375, 0.25, 0.375, 0.25, 0.375, 0.125, 0.375, 0.375, 0.375, 0.5, 0.375, 0.5, 0.375, 0.375, 0.25, 0.625, 0.125, 0.625, 0.125, 0.625, 0.25, 0.625, 0.375, 0.5, 0.375, 0.625, 0.375, 0.625, 0.375, 0.5, 0.5417, 0.1875, 0.625, 0.1875, 0.625, 0.25, 0.5417, 0.25, 0.5417, 0.4167, 0.625, 0.5, 0.5417, 0.5, 0.5417, 0.6875, 0.625, 0.6875, 0.625, 0.75, 0.5417, 0.75, 0.5417, 0.9167, 0.625, 1.0, 0.5417, 1.0, 0.2917, 0.6875, 0.375, 0.6875, 0.2917, 0.75, 0.7917, 0.6875, 0.875, 0.6875, 0.7917, 0.75, 0.875, 0.5, 0.875, 0.5625, 0.7917, 0.5625, 0.7917, 0.5625, 0.875, 0.5625, 0.875, 0.625, 0.7917, 0.625, 0.375, 0.5, 0.375, 0.5625, 0.2917, 0.5625, 0.2917, 0.5625, 0.375, 0.5625, 0.375, 0.625, 0.2917, 0.625, 0.2917, 0.625, 0.375, 0.625, 0.375, 0.6875, 0.2917, 0.6875, 0.5417, 0.5, 0.625, 0.5, 0.625, 0.5625, 0.5417, 0.5625, 0.5417, 0.5625, 0.625, 0.5625, 0.625, 0.625, 0.5417, 0.625, 0.5417, 0.0, 0.625, 0.0, 0.625, 0.0625, 0.5417, 0.0625, 0.5417, 0.125, 0.625, 0.125, 0.625, 0.1875, 0.5417, 0.1875, 0.4583, 0.125, 0.5417, 0.125, 0.5417, 0.1875, 0.4583, 0.1875, 0.375, 0.0625, 0.4583, 0.0625, 0.4583, 0.125, 0.375, 0.125, 0.4583, 0.0625, 0.5417, 0.0625, 0.5417, 0.125, 0.4583, 0.125, 0.375, 0.0, 0.4583, 0.0, 0.4583, 0.0625, 0.375, 0.0625, 0.4583, 0.0, 0.5417, 0.0, 0.5417, 0.0625, 0.4583, 0.0625, 0.375, 0.625, 0.4583, 0.625, 0.4583, 0.6875, 0.375, 0.6875, 0.4583, 0.625, 0.5417, 0.625, 0.5417, 0.6875, 0.4583, 0.6875, 0.375, 0.5625, 0.4583, 0.5625, 0.4583, 0.625, 0.375, 0.625, 0.4583, 0.5625, 0.5417, 0.5625, 0.5417, 0.625, 0.4583, 0.625, 0.375, 0.5, 0.4583, 0.5, 0.4583, 0.5625, 0.375, 0.5625, 0.4583, 0.5, 0.5417, 0.5, 0.5417, 0.5625, 0.4583, 0.5625, 0.375, 0.9167, 0.4583, 0.9167, 0.4583, 1.0, 0.5417, 0.9167, 0.5417, 1.0, 0.4583, 1.0, 0.375, 0.6875, 0.4583, 0.6875, 0.4583, 0.75, 0.375, 0.75, 0.4583, 0.6875, 0.5417, 0.6875, 0.5417, 0.75, 0.4583, 0.75, 0.375, 0.4167, 0.4583, 0.4167, 0.4583, 0.5, 0.5417, 0.4167, 0.5417, 0.5, 0.4583, 0.5, 0.375, 0.1875, 0.4583, 0.1875, 0.4583, 0.25, 0.375, 0.25, 0.4583, 0.1875, 0.5417, 0.1875, 0.5417, 0.25, 0.4583, 0.25, 0.4583, 0.25, 0.5417, 0.25, 0.4583, 0.3333, 0.375, 0.25, 0.4583, 0.25, 0.4583, 0.3333, 0.375, 0.3333, 0.4583, 0.4167, 0.375, 0.4167, 0.4583, 0.75, 0.5417, 0.75, 0.4583, 0.8333, 0.375, 0.75, 0.4583, 0.75, 0.4583, 0.8333, 0.375, 0.8333, 0.4583, 0.9167, 0.375, 0.9167, 0.125, 0.625, 0.2083, 0.625, 0.2083, 0.6875, 0.125, 0.6875, 0.2083, 0.6875, 0.2083, 0.625, 0.2083, 0.625, 0.2083, 0.6875, 0.125, 0.5625, 0.2083, 0.5625, 0.2083, 0.625, 0.125, 0.625, 0.2083, 0.625, 0.2083, 0.5625, 0.2083, 0.5625, 0.2083, 0.625, 0.2083, 0.5, 0.2083, 0.5625, 0.125, 0.5625, 0.2083, 0.5, 0.2917, 0.5, 0.2917, 0.5625, 0.2083, 0.5625, 0.625, 0.5625, 0.7083, 0.5625, 0.7083, 0.625, 0.625, 0.625, 0.7083, 0.5625, 0.7917, 0.5625, 0.7917, 0.625, 0.7083, 0.625, 0.7083, 0.5, 0.7083, 0.5625, 0.625, 0.5625, 0.7083, 0.5, 0.7917, 0.5, 0.7917, 0.5625, 0.7083, 0.5625, 0.625, 0.6875, 0.7083, 0.6875, 0.625, 0.75, 0.7083, 0.6875, 0.7917, 0.6875, 0.7917, 0.75, 0.7083, 0.75, 0.125, 0.6875, 0.2083, 0.6875, 0.125, 0.75, 0.2083, 0.6875, 0.2917, 0.6875, 0.2917, 0.75, 0.2083, 0.75, 0.5417, 0.75, 0.625, 0.8333, 0.5417, 0.8333, 0.5417, 0.8333, 0.625, 0.8333, 0.625, 0.9167, 0.5417, 0.25, 0.625, 0.3333, 0.5417, 0.3333, 0.5417, 0.3333, 0.625, 0.3333, 0.625, 0.4167, 0.2917, 0.5625, 0.2917, 0.625, 0.2917, 0.625, 0.2917, 0.5625, 0.2917, 0.6875, 0.2083, 0.6875, 0.2083, 0.6875, 0.2917, 0.6875, 0.2917, 0.625, 0.2917, 0.6875, 0.2917, 0.6875, 0.2917, 0.625, 0.2083, 0.5625, 0.2917, 0.5625, 0.2917, 0.5625, 0.2083, 0.5625, 0.2917, 0.5625, 0.2917, 0.625, 0.2917, 0.625, 0.2917, 0.5625, 0.2917, 0.625, 0.2917, 0.6875, 0.2917, 0.6875, 0.2917, 0.625, 0.2083, 0.5, 0.125, 0.5, 0.125, 0.5, 0.2083, 0.5, 0.2917, 0.5, 0.375, 0.5, 0.375, 0.5573, 0.2917, 0.75, 0.7917, 0.5, 0.875, 0.5, 0.875, 0.75, 0.7917, 0.75, 0.625, 0.5, 0.7083, 0.5, 0.7083, 0.75, 0.625, 0.5573, 0.7083, 0.5, 0.7917, 0.5, 0.7917, 0.75, 0.7083, 0.75, 0.125, 0.5, 0.2083, 0.5, 0.2083, 0.75, 0.125, 0.75, 0.2083, 0.5, 0.2917, 0.5, 0.2917, 0.75, 0.2083, 0.75, 0.375, 0.5, 0.2917, 0.5, 0.2917, 0.5, 0.375, 0.5, 0.7083, 0.5, 0.625, 0.5, 0.625, 0.5, 0.7083, 0.5, 0.2917, 0.5, 0.2083, 0.5, 0.2083, 0.5, 0.2917, 0.5, 0.7083, 0.5, 0.625, 0.5, 0.625, 0.5, 0.7083, 0.5, 0.2083, 0.5, 0.125, 0.5, 0.125, 0.5, 0.2083, 0.5, 0.7917, 0.5, 0.7083, 0.5, 0.7083, 0.5, 0.7917, 0.5, 0.2917, 0.5, 0.2083, 0.5, 0.2083, 0.5, 0.2917, 0.5, 0.875, 0.5, 0.7917, 0.5, 0.7917, 0.5, 0.875, 0.5, 0.875, 0.5, 0.7917, 0.5, 0.7917, 0.5, 0.875, 0.5, 0.7917, 0.5, 0.7083, 0.5, 0.7083, 0.5, 0.7917, 0.5, 0.375, 0.5, 0.2917, 0.5, 0.2917, 0.5, 0.375, 0.5, 0.625, 0.75, 0.375, 0.8333, 0.375, 0.8333, 0.625, 0.75, 0.625, 0.5573, 0.7083, 0.75, 0.7083, 0.75, 0.625, 0.5573, 0.625, 0.75, 0.375, 0.8333, 0.375, 0.8333, 0.625, 0.75, 0.2917, 0.75, 0.375, 0.5573, 0.375, 0.5573, 0.2917, 0.75, 0.625, 0.8333, 0.625, 0.75, 0.625, 0.75, 0.625, 0.8333, 0.2917, 0.75, 0.375, 0.5573, 0.375, 0.5573, 0.2917, 0.75, 0.625, 0.75, 0.375, 0.8333, 0.375, 0.8333, 0.625, 0.75, 0.2917, 0.75, 0.375, 0.5573, 0.375, 0.5573, 0.2917, 0.75, 0.625, 0.5573, 0.7083, 0.75, 0.7083, 0.75, 0.625, 0.5573, 0.625, 0.8333, 0.625, 0.75, 0.625, 0.75, 0.625, 0.8333, 0.625, 0.5573, 0.7083, 0.75, 0.625, 0.75, 0.2917, 0.75, 0.375, 0.5573, 0.375, 0.75, 0.625, 0.5573, 0.7083, 0.75, 0.7083, 0.75, 0.625, 0.5573, 0.625, 0.8333, 0.625, 0.75, 0.625, 0.75, 0.625, 0.8333, 0.375, 0.1667, 0.625, 0.1667, 0.625, 0.25, 0.375, 0.25, 0.375, 0.375, 0.625, 0.375, 0.625, 0.5, 0.375, 0.5, 0.375, 0.5833, 0.375, 0.5, 0.375, 0.5, 0.375, 0.5833, 0.375, 0.875, 0.625, 0.875, 0.625, 1.0, 0.375, 1.0, 0.25, 0.6667, 0.375, 0.6667, 0.375, 0.75, 0.25, 0.75, 0.625, 0.5, 0.625, 0.375, 0.625, 0.5, 0.625, 0.1667, 0.625, 0.08333, 0.625, 0.08333, 0.625, 0.1667, 0.625, 0.75, 0.625, 0.6667, 0.625, 0.6667, 0.625, 0.75, 0.25, 0.5, 0.375, 0.5, 0.375, 0.5833, 0.25, 0.5833, 0.25, 0.5833, 0.375, 0.5833, 0.375, 0.6667, 0.25, 0.6667, 0.625, 0.5, 0.625, 0.5833, 0.625, 0.5833, 0.625, 0.5, 0.625, 0.75, 0.375, 0.75, 0.375, 0.75, 0.625, 0.75, 0.375, 0.0, 0.625, 0.0, 0.625, 0.08333, 0.375, 0.08333, 0.375, 0.08333, 0.625, 0.08333, 0.625, 0.1667, 0.375, 0.1667, 0.375, 0.1667, 0.375, 0.25, 0.375, 0.25, 0.375, 0.1667, 0.625, 0.5833, 0.625, 0.5, 0.625, 0.5, 0.625, 0.5833, 0.625, 1.0, 0.625, 0.875, 0.625, 1.0, 0.625, 0.08333, 0.625, 0.0, 0.625, 0.0, 0.625, 0.08333, 0.375, 0.75, 0.625, 0.75, 0.625, 0.875, 0.375, 0.875, 0.375, 0.25, 0.625, 0.25, 0.625, 0.375, 0.375, 0.375, 0.375, 0.5, 0.625, 0.5, 0.625, 0.5, 0.375, 0.5, 0.625, 0.6667, 0.625, 0.75, 0.625, 0.6667, 0.375, 0.75, 0.375, 0.6667, 0.375, 0.6667, 0.375, 0.75, 0.375, 0.75, 0.375, 0.6667, 0.375, 0.6667, 0.375, 0.75, 0.625, 0.5833, 0.625, 0.6667, 0.625, 0.6667, 0.625, 0.5833, 0.625, 0.6667, 0.625, 0.75, 0.625, 0.75, 0.625, 0.6667, 0.375, 0.6667, 0.375, 0.5833, 0.375, 0.5833, 0.375, 0.6667, 0.375, 0.5, 0.625, 0.5, 0.625, 0.5, 0.375, 0.5, 0.375, 0.6667, 0.625, 0.6667, 0.375, 0.75, 0.375, 0.5, 0.625, 0.5833, 0.375, 0.5833, 0.375, 0.5833, 0.625, 0.5833, 0.625, 0.6667, 0.375, 0.6667, 0.625, 0.5833, 0.625, 0.6667, 0.625, 0.6667, 0.625, 0.5833, 0.375, 0.6667, 0.375, 0.5833, 0.375, 0.5833, 0.375, 0.6667, 0.625, 0.75, 0.375, 0.75, 0.375, 0.75, 0.625, 0.75, 0.375, 0.5833, 0.375, 0.5, 0.375, 0.5, 0.375, 0.5833, 0.625, 0.5, 0.625, 0.5833, 0.625, 0.5, 0.375, 0.75, 0.625, 0.6667, 0.625, 0.75, 0.625, 0.5833, 0.375, 0.5, 0.625, 0.5, 0.625, 0.5, 0.625, 0.5833, 0.625, 0.5833, 0.625, 0.75, 0.625, 0.6667, 0.625, 0.75, 0.125, 0.5833, 0.25, 0.5833, 0.25, 0.6667, 0.125, 0.6667, 0.125, 0.5, 0.25, 0.5, 0.25, 0.5833, 0.125, 0.5833, 0.125, 0.6667, 0.25, 0.6667, 0.25, 0.75, 0.125, 0.75, 0.375, 0.875, 0.375, 1.0, 0.375, 1.0, 0.375, 0.25, 0.375, 0.375, 0.375, 0.25, 0.375, 0.08333, 0.375, 0.1667, 0.375, 0.1667, 0.375, 0.08333, 0.375, 0.0, 0.375, 0.08333, 0.375, 0.08333, 0.375, 0.0, 0.625, 0.875, 0.625, 0.75, 0.625, 0.875, 0.625, 0.25, 0.625, 0.1667, 0.625, 0.1667, 0.625, 0.25, 0.625, 0.6667, 0.625, 0.5833, 0.625, 0.5833, 0.625, 0.6667, 0.625, 0.375, 0.625, 0.25, 0.625, 0.375, 0.5417, 0.5, 0.625, 0.5, 0.625, 0.625, 0.5417, 0.625, 0.375, 0.5, 0.375, 0.625, 0.375, 0.625, 0.375, 0.5, 0.375, 0.5, 0.4583, 0.5, 0.4583, 0.625, 0.375, 0.625, 0.4583, 0.5, 0.5417, 0.5, 0.5417, 0.625, 0.4583, 0.625, 0.2083, 0.625, 0.2083, 0.5625, 0.2083, 0.5625, 0.2083, 0.625, 0.2917, 0.5625, 0.2917, 0.625, 0.2917, 0.625, 0.2917, 0.5625, 0.2083, 0.5625, 0.2917, 0.5625, 0.2917, 0.5625, 0.2083, 0.5625, 0.625, 0.625, 0.2917, 0.5625, 0.2917, 0.5625, 0.5806, 0.375, 0.625, 0.375, 0.625, 0.375, 0.5836, 0.375, 0.5417, 0.125, 0.5417, 0.25, 0.5834, 0.25, 0.375, 0.125, 0.375, 0.125, 0.375, 0.25, 0.375, 0.25, 0.5417, 0.375, 0.5417, 0.5, 0.5806, 0.375, 0.5417, 0.5, 0.5417, 0.625, 0.625, 0.625, 0.625, 0.5, 0.375, 0.5, 0.375, 0.5, 0.375, 0.625, 0.375, 0.625, 0.375, 0.5, 0.375, 0.625, 0.4583, 0.625, 0.4583, 0.5, 0.4583, 0.5, 0.4583, 0.625, 0.5417, 0.625, 0.5417, 0.5, 0.375, 0.375, 0.375, 0.5, 0.4583, 0.5, 0.4583, 0.375, 0.4583, 0.375, 0.4583, 0.5, 0.5417, 0.5, 0.5417, 0.375, 0.375, 0.125, 0.375, 0.25, 0.4583, 0.25, 0.4583, 0.125, 0.4583, 0.125, 0.4583, 0.25, 0.5417, 0.25, 0.5417, 0.125, 0.4583, 0.25, 0.4583, 0.375, 0.5417, 0.375, 0.5417, 0.25, 0.375, 0.25, 0.375, 0.375, 0.4583, 0.375, 0.4583, 0.25, 0.375, 0.375, 0.375, 0.375, 0.375, 0.5, 0.375, 0.5, 0.625, 0.25, 0.5834, 0.25, 0.5848, 0.25, 0.625, 0.25, 0.625, 0.375, 0.625, 0.25, 0.625, 0.25, 0.625, 0.375, 0.5417, 0.375, 0.5806, 0.375, 0.5836, 0.375, 0.5417, 0.375, 0.5417, 0.25, 0.5417, 0.375, 0.5417, 0.375, 0.5417, 0.25, 0.5834, 0.25, 0.5417, 0.25, 0.5417, 0.25, 0.5848, 0.25, 0.5417, 0.5, 0.625, 0.5, 0.5806, 0.375, 0.625, 0.5, 0.625, 0.375, 0.5806, 0.375, 0.5834, 0.25, 0.625, 0.125, 0.5417, 0.125, 0.625, 0.125, 0.5834, 0.25, 0.625, 0.25, 0.5848, 0.25, 0.5417, 0.25, 0.5417, 0.25, 0.5848, 0.25, 0.625, 0.25, 0.5848, 0.25, 0.5848, 0.25, 0.625, 0.25, 0.625, 0.375, 0.625, 0.25, 0.625, 0.25, 0.625, 0.375, 0.5836, 0.375, 0.625, 0.375, 0.625, 0.375, 0.5836, 0.375, 0.5417, 0.375, 0.5836, 0.375, 0.5836, 0.375, 0.5417, 0.375, 0.5417, 0.25, 0.5417, 0.375, 0.5417, 0.375, 0.5417, 0.25, 0.5417, 0.25, 0.5417, 0.375, 0.5417, 0.375, 0.5417, 0.25, 0.5417, 0.375, 0.5836, 0.375, 0.5836, 0.375, 0.5417, 0.375, 0.5836, 0.375, 0.625, 0.375, 0.625, 0.375, 0.5836, 0.375, 0.625, 0.375, 0.625, 0.25, 0.625, 0.25, 0.625, 0.375, 0.625, 0.25, 0.5848, 0.25, 0.5848, 0.25, 0.625, 0.25, 0.5848, 0.25, 0.5417, 0.25, 0.5417, 0.25, 0.5848, 0.25, 0.5848, 0.25, 0.5417, 0.25, 0.5417, 0.25, 0.5848, 0.25, 0.625, 0.25, 0.5848, 0.25, 0.5848, 0.25, 0.625, 0.25, 0.625, 0.375, 0.625, 0.25, 0.625, 0.25, 0.625, 0.375, 0.5836, 0.375, 0.625, 0.375, 0.625, 0.375, 0.5836, 0.375, 0.5417, 0.375, 0.5836, 0.375, 0.5836, 0.375, 0.5417, 0.375, 0.5417, 0.25, 0.5417, 0.375, 0.5417, 0.375, 0.5417, 0.25, 0.375, 0.25, 0.375, 0.25, 0.375, 0.375, 0.375, 0.375, 0.2083, 0.625, 0.2083, 0.625, 0.2083, 0.5625, 0.2083, 0.5625, 0.2083, 0.625, 0.2083, 0.625, 0.2083, 0.5937, 0.2083, 0.5625, 0.2917, 0.5625, 0.2917, 0.5625, 0.2917, 0.625, 0.2917, 0.625, 0.2083, 0.5625, 0.2083, 0.5625, 0.2917, 0.5625, 0.2917, 0.5625, 0.2917, 0.5625, 0.2917, 0.625, 0.625, 0.625, 0.2083, 0.5625, 0.2083, 0.5937, 0.2083, 0.5625, 0.2917, 0.5625, 0.2083, 0.5625, 0.2917, 0.5625, 0.2917, 0.5625, 0.375, 0.375, 0.375, 0.25, 0.375, 0.25, 0.375, 0.375, 0.2083, 0.625, 0.2083, 0.625, 0.2083, 0.5625, 0.2083, 0.5625, 0.375, 0.25, 0.375, 0.375, 0.375, 0.375, 0.375, 0.25, 0.5417, 0.625, 0.5417, 0.625, 0.4583, 0.625, 0.4583, 0.625, 0.5848, 0.25, 0.5848, 0.25, 0.5417, 0.25, 0.5417, 0.25, 0.2917, 0.625, 0.2917, 0.625, 0.2917, 0.625, 0.4583, 0.625, 0.4583, 0.625, 0.375, 0.625, 0.375, 0.625, 0.2917, 0.5625, 0.2917, 0.5625, 0.2917, 0.625, 0.2917, 0.625, 0.375, 0.5, 0.375, 0.375, 0.375, 0.375, 0.375, 0.5, 0.625, 0.25, 0.625, 0.25, 0.5848, 0.25, 0.5848, 0.25, 0.375, 0.375, 0.375, 0.5, 0.375, 0.5, 0.375, 0.375, 0.625, 0.375, 0.625, 0.375, 0.625, 0.25, 0.625, 0.25, 0.375, 0.625, 0.375, 0.625, 0.375, 0.625, 0.375, 0.625, 0.5836, 0.375, 0.5836, 0.375, 0.625, 0.375, 0.625, 0.375, 0.5417, 0.375, 0.5417, 0.375, 0.5836, 0.375, 0.5836, 0.375, 0.2083, 0.625, 0.2083, 0.625, 0.2083, 0.625, 0.2083, 0.625, 0.2083, 0.5625, 0.2083, 0.5625, 0.2917, 0.5625, 0.2917, 0.5625, 0.5417, 0.25, 0.5417, 0.25, 0.5417, 0.375, 0.5417, 0.375, 0.2917, 0.625, 0.2917, 0.625, 0.2917, 0.625, 0.2917, 0.625, 0.5417, 0.25, 0.5417, 0.375, 0.5417, 0.375, 0.5417, 0.25, 0.5417, 0.375, 0.5836, 0.375, 0.5836, 0.375, 0.5417, 0.375, 0.5836, 0.375, 0.625, 0.375, 0.625, 0.375, 0.5836, 0.375, 0.625, 0.375, 0.625, 0.25, 0.625, 0.25, 0.625, 0.375, 0.625, 0.25, 0.5848, 0.25, 0.5848, 0.25, 0.625, 0.25, 0.5848, 0.25, 0.5417, 0.25, 0.5417, 0.25, 0.5848, 0.25, 0.5848, 0.25, 0.5417, 0.25, 0.5417, 0.25, 0.5848, 0.25, 0.625, 0.25, 0.5848, 0.25, 0.5848, 0.25, 0.625, 0.25, 0.625, 0.375, 0.625, 0.25, 0.625, 0.25, 0.625, 0.375, 0.5836, 0.375, 0.625, 0.375, 0.625, 0.375, 0.5836, 0.375, 0.5417, 0.375, 0.5836, 0.375, 0.5836, 0.375, 0.5417, 0.375, 0.5417, 0.25, 0.5417, 0.375, 0.5417, 0.375, 0.5417, 0.25, 0.2917, 0.625, 0.2917, 0.625, 0.2917, 0.625, 0.2917, 0.625, 0.2917, 0.625, 0.2917, 0.625, 0.2917, 0.625, 0.2917, 0.625, 0.2917, 0.625, 0.2917, 0.625, 0.2917, 0.625, 0.2917, 0.625, 0.2917, 0.625, 0.625, 0.625, 0.2917, 0.5625, 0.2917, 0.5625, 0.2917, 0.5625, 0.625, 0.625, 0.2917, 0.625, 0.625, 0.625, 0.625, 0.625, 0.5417, 0.625, 0.5417, 0.625, 0.2917, 0.625, 0.2917, 0.625, 0.2917, 0.625, 0.2917, 0.625, 0.5417, 0.625, 0.625, 0.625, 0.625, 0.625, 0.625, 0.625, 0.5417, 0.625, 0.625, 0.625, 0.375, 0.25, 0.375, 0.125, 0.375, 0.25, 0.375, 0.125, 0.375, 0.25, 0.375, 0.25, 0.375, 0.625, 0.375, 0.5, 0.375, 0.5, 0.375, 0.5, 0.375, 0.625, 0.375, 0.625, 0.375, 0.5, 0.375, 0.625, 0.375, 0.625, 0.375, 0.625, 0.375, 0.625, 0.375, 0.625, 0.375, 0.5, 0.375, 0.5, 0.375, 0.625, 0.375, 0.125, 0.375, 0.25, 0.375, 0.25, 0.375, 0.125, 0.375, 0.25, 0.375, 0.125, 0.375, 0.125, 0.375, 0.25, 0.375, 0.375, 0.375, 0.5, 0.375, 0.375, 0.375, 0.625, 0.375, 0.625, 0.375, 0.5, 0.375, 0.5, 0.375, 0.25, 0.375, 0.25, 0.375, 0.125, 0.375, 0.125, 0.375, 0.5, 0.375, 0.375, 0.375, 0.375, 0.375, 0.375, 0.375, 0.5, 0.375, 0.5, 0.375, 0.375, 0.375, 0.25, 0.375, 0.375, 0.375, 0.375, 0.375, 0.25, 0.375, 0.5, 0.375, 0.375, 0.375, 0.375, 0.375, 0.5, 0.375, 0.375, 0.375, 0.25, 0.375, 0.25, 0.375, 0.375, 0.375, 0.5, 0.375, 0.625, 0.375, 0.5, 0.375, 0.375, 0.375, 0.375, 0.375, 0.25, 0.375, 0.25, 0.375, 0.5, 0.375, 0.5, 0.375, 0.375, 0.375, 0.375, 0.375, 0.375, 0.375, 0.25, 0.375, 0.375, 0.375, 0.25, 0.375, 0.375, 0.375, 0.375, 0.375, 0.25, 0.625, 0.25, 0.625, 0.5, 0.375, 0.5, 0.375, 0.5, 0.625, 0.5, 0.625, 0.75, 0.375, 0.75, 0.375, 0.75, 0.625, 0.75, 0.625, 1.0, 0.375, 1.0, 0.125, 0.5, 0.375, 0.5, 0.375, 0.75, 0.125, 0.75, 0.625, 0.5, 0.875, 0.5, 0.875, 0.75, 0.625, 0.75, 0.375, 0.25, 0.625, 0.25, 0.625, 0.5, 0.375, 0.5, 0.375, 0.5, 0.625, 0.5, 0.625, 0.75, 0.375, 0.75, 0.375, 0.75, 0.625, 0.75, 0.625, 1.0, 0.375, 1.0, 0.125, 0.5, 0.375, 0.5, 0.375, 0.75, 0.125, 0.75, 0.625, 0.5, 0.875, 0.5, 0.875, 0.75, 0.625, 0.75, 0.5417, 0.625, 0.5417, 0.75, 0.625, 0.75, 0.625, 0.625, 0.375, 0.5, 0.375, 0.625, 0.4583, 0.625, 0.4583, 0.5, 0.375, 0.625, 0.375, 0.75, 0.4583, 0.75, 0.4583, 0.625, 0.4583, 0.625, 0.4583, 0.75, 0.5417, 0.75, 0.5417, 0.625, 0.5848, 0.25, 0.5417, 0.25, 0.5417, 0.25, 0.5848, 0.25, 0.625, 0.25, 0.5848, 0.25, 0.5848, 0.25, 0.625, 0.25, 0.625, 0.375, 0.625, 0.25, 0.625, 0.25, 0.625, 0.375, 0.5836, 0.375, 0.625, 0.375, 0.625, 0.375, 0.5836, 0.375, 0.5417, 0.375, 0.5836, 0.375, 0.5836, 0.375, 0.5417, 0.375, 0.5417, 0.25, 0.5417, 0.375, 0.5417, 0.375, 0.5417, 0.25, 0.5417, 0.25, 0.5417, 0.375, 0.5417, 0.375, 0.5417, 0.25, 0.5417, 0.375, 0.5836, 0.375, 0.5836, 0.375, 0.5417, 0.375, 0.5836, 0.375, 0.625, 0.375, 0.625, 0.375, 0.5836, 0.375, 0.625, 0.375, 0.625, 0.25, 0.625, 0.25, 0.625, 0.375, 0.625, 0.25, 0.5848, 0.25, 0.5848, 0.25, 0.625, 0.25, 0.5848, 0.25, 0.5417, 0.25, 0.5417, 0.25, 0.5848, 0.25, 0.5848, 0.25, 0.5417, 0.25, 0.5417, 0.25, 0.5848, 0.25, 0.625, 0.25, 0.5848, 0.25, 0.5848, 0.25, 0.625, 0.25, 0.625, 0.375, 0.625, 0.25, 0.625, 0.25, 0.625, 0.375, 0.5836, 0.375, 0.625, 0.375, 0.625, 0.375, 0.5836, 0.375, 0.5417, 0.375, 0.5836, 0.375, 0.5836, 0.375, 0.5417, 0.375, 0.5417, 0.25, 0.5417, 0.375, 0.5417, 0.375, 0.5417, 0.25, 0.375, 0.625, 0.375, 0.625, 0.25, 0.625, 0.25, 0.625, 0.375, 0.125, 0.375, 0.125, 0.375, 0.25, 0.375, 0.25, 0.25, 0.625, 0.25, 0.625, 0.125, 0.625, 0.125, 0.625, 0.375, 0.25, 0.375, 0.25, 0.375, 0.375, 0.375, 0.375, 0.375, 0.5, 0.375, 0.5, 0.375, 0.625, 0.375, 0.625, 0.25, 0.625, 0.25, 0.625, 0.125, 0.625, 0.125, 0.625, 0.375, 0.625, 0.375, 0.625, 0.25, 0.625, 0.25, 0.625, 0.375, 0.25, 0.375, 0.25, 0.375, 0.375, 0.375, 0.375, 0.375, 0.375, 0.375, 0.375, 0.375, 0.5, 0.375, 0.5, 0.375, 0.5, 0.375, 0.5, 0.375, 0.625, 0.375, 0.625, 0.375, 0.625, 0.375, 0.625, 0.25, 0.625, 0.25, 0.625, 0.375, 0.25, 0.375, 0.25, 0.375, 0.375, 0.375, 0.375, 0.375, 0.125, 0.375, 0.125, 0.375, 0.25, 0.375, 0.25, 0.375, 0.375, 0.375, 0.375, 0.375, 0.5, 0.375, 0.5, 0.375, 0.375, 0.375, 0.375, 0.375, 0.5, 0.375, 0.5, 0.375, 0.125, 0.375, 0.125, 0.375, 0.25, 0.375, 0.25, 0.375, 0.375, 0.375, 0.375, 0.375, 0.5, 0.375, 0.5, 0.375, 0.5, 0.375, 0.5, 0.375, 0.625, 0.375, 0.625, 0.25, 0.625, 0.25, 0.625, 0.125, 0.625, 0.125, 0.625, 0.375, 0.625, 0.375, 0.625, 0.25, 0.625, 0.25, 0.625, 0.25, 0.625, 0.25, 0.625, 0.125, 0.625, 0.125, 0.625, 0.375, 0.5, 0.375, 0.5, 0.375, 0.625, 0.375, 0.625, 0.375, 0.625, 0.375, 0.625, 0.25, 0.625, 0.25, 0.625, 0.375, 0.25, 0.375, 0.25, 0.375, 0.375, 0.375, 0.375, 0.375, 0.125, 0.375, 0.125, 0.375, 0.25, 0.375, 0.25, 0.375, 0.375, 0.375, 0.375, 0.375, 0.5, 0.375, 0.5, 0.375, 0.125, 0.375, 0.125, 0.375, 0.25, 0.375, 0.25, 0.375, 0.25, 0.375, 0.25, 0.375, 0.375, 0.375, 0.375, 0.25, 0.625, 0.25, 0.625, 0.125, 0.625, 0.125, 0.625, 0.375, 0.5, 0.375, 0.5, 0.375, 0.625, 0.375, 0.625, 0.375, 0.5, 0.375, 0.5, 0.375, 0.625, 0.375, 0.625, 0.25, 0.625, 0.25, 0.625, 0.125, 0.625, 0.125, 0.625, 0.375, 0.375, 0.375, 0.375, 0.375, 0.5, 0.375, 0.5, 0.375, 0.125, 0.375, 0.125, 0.375, 0.25, 0.375, 0.25, 0.375, 0.25, 0.375, 0.25, 0.375, 0.375, 0.375, 0.375, 0.375, 0.625, 0.375, 0.625, 0.25, 0.625, 0.25, 0.625, 0.375, 0.625, 0.375, 0.625, 0.25, 0.625, 0.25, 0.625, 0.375, 0.25, 0.375, 0.25, 0.375, 0.375, 0.375, 0.375, 0.375, 0.125, 0.375, 0.125, 0.375, 0.25, 0.375, 0.25, 0.375, 0.375, 0.375, 0.375, 0.375, 0.5, 0.375, 0.5, 0.25, 0.625, 0.25, 0.625, 0.125, 0.625, 0.125, 0.625, 0.375, 0.5, 0.375, 0.5, 0.375, 0.625, 0.375, 0.625, 0.7917, 0.5625, 0.7917, 0.625, 0.875, 0.625, 0.875, 0.5625, 0.5417, 0.5625, 0.5417, 0.625, 0.625, 0.625, 0.625, 0.5625, 0.5417, 0.125, 0.5417, 0.1875, 0.625, 0.1875, 0.625, 0.125, 0.375, 0.0625, 0.375, 0.125, 0.4583, 0.125, 0.4583, 0.0625, 0.625, 0.5625, 0.625, 0.625, 0.7083, 0.625, 0.7083, 0.5625, 0.7083, 0.5625, 0.7083, 0.625, 0.7917, 0.625, 0.7917, 0.5625, 0.2083, 0.5, 0.2083, 0.5, 0.125, 0.5, 0.125, 0.5, 0.2917, 0.5, 0.2917, 0.75, 0.375, 0.5573, 0.375, 0.5, 0.7917, 0.5, 0.7917, 0.75, 0.875, 0.75, 0.875, 0.5, 0.625, 0.5, 0.625, 0.5573, 0.7083, 0.75, 0.7083, 0.5, 0.7083, 0.5, 0.7083, 0.75, 0.7917, 0.75, 0.7917, 0.5, 0.125, 0.5, 0.125, 0.75, 0.2083, 0.75, 0.2083, 0.5, 0.2083, 0.5, 0.2083, 0.75, 0.2917, 0.75, 0.2917, 0.5, 0.375, 0.5, 0.375, 0.5, 0.2917, 0.5, 0.2917, 0.5, 0.7083, 0.5, 0.7083, 0.5, 0.625, 0.5, 0.625, 0.5, 0.2917, 0.5, 0.2917, 0.5, 0.2083, 0.5, 0.2083, 0.5, 0.7083, 0.5, 0.7083, 0.5, 0.625, 0.5, 0.625, 0.5, 0.2083, 0.5, 0.2083, 0.5, 0.125, 0.5, 0.125, 0.5, 0.7917, 0.5, 0.7917, 0.5, 0.7083, 0.5, 0.7083, 0.5, 0.2917, 0.5, 0.2917, 0.5, 0.2083, 0.5, 0.2083, 0.5, 0.875, 0.5, 0.875, 0.5, 0.7917, 0.5, 0.7917, 0.5, 0.875, 0.5, 0.875, 0.5, 0.7917, 0.5, 0.7917, 0.5, 0.7917, 0.5, 0.7917, 0.5, 0.7083, 0.5, 0.7083, 0.5, 0.375, 0.5, 0.375, 0.5, 0.2917, 0.5, 0.2917, 0.5, 0.625, 0.75, 0.625, 0.75, 0.375, 0.8333, 0.375, 0.8333, 0.625, 0.5573, 0.625, 0.5573, 0.7083, 0.75, 0.7083, 0.75, 0.625, 0.75, 0.625, 0.75, 0.375, 0.8333, 0.375, 0.8333, 0.2917, 0.75, 0.2917, 0.75, 0.375, 0.5573, 0.375, 0.5573, 0.625, 0.8333, 0.625, 0.8333, 0.625, 0.75, 0.625, 0.75, 0.2917, 0.75, 0.2917, 0.75, 0.375, 0.5573, 0.375, 0.5573, 0.625, 0.75, 0.625, 0.75, 0.375, 0.8333, 0.375, 0.8333, 0.2917, 0.75, 0.2917, 0.75, 0.375, 0.5573, 0.375, 0.5573, 0.625, 0.5573, 0.625, 0.5573, 0.7083, 0.75, 0.7083, 0.75, 0.625, 0.8333, 0.625, 0.8333, 0.625, 0.75, 0.625, 0.75, 0.625, 0.5573, 0.625, 0.75, 0.7083, 0.75, 0.2917, 0.75, 0.375, 0.75, 0.375, 0.5573, 0.625, 0.5573, 0.625, 0.5573, 0.7083, 0.75, 0.7083, 0.75, 0.625, 0.8333, 0.625, 0.8333, 0.625, 0.75, 0.625, 0.75, 0.375, 0.1667, 0.375, 0.25, 0.625, 0.25, 0.625, 0.1667, 0.375, 0.375, 0.375, 0.5, 0.625, 0.5, 0.625, 0.375, 0.375, 0.5833, 0.375, 0.5833, 0.375, 0.5, 0.375, 0.5, 0.375, 0.875, 0.375, 1.0, 0.625, 1.0, 0.625, 0.875, 0.25, 0.6667, 0.25, 0.75, 0.375, 0.75, 0.375, 0.6667, 0.625, 0.5, 0.625, 0.5, 0.625, 0.375, 0.625, 0.1667, 0.625, 0.1667, 0.625, 0.08333, 0.625, 0.08333, 0.625, 0.75, 0.625, 0.75, 0.625, 0.6667, 0.625, 0.6667, 0.25, 0.5, 0.25, 0.5833, 0.375, 0.5833, 0.375, 0.5, 0.25, 0.5833, 0.25, 0.6667, 0.375, 0.6667, 0.375, 0.5833, 0.625, 0.5, 0.625, 0.5, 0.625, 0.5833, 0.625, 0.5833, 0.625, 0.75, 0.625, 0.75, 0.375, 0.75, 0.375, 0.75, 0.375, 0.0, 0.375, 0.08333, 0.625, 0.08333, 0.625, 0.0, 0.375, 0.08333, 0.375, 0.1667, 0.625, 0.1667, 0.625, 0.08333, 0.375, 0.1667, 0.375, 0.1667, 0.375, 0.25, 0.375, 0.25, 0.625, 0.5833, 0.625, 0.5833, 0.625, 0.5, 0.625, 0.5, 0.625, 1.0, 0.625, 1.0, 0.625, 0.875, 0.625, 0.08333, 0.625, 0.08333, 0.625, 0.0, 0.625, 0.0, 0.375, 0.75, 0.375, 0.875, 0.625, 0.875, 0.625, 0.75, 0.375, 0.25, 0.375, 0.375, 0.625, 0.375, 0.625, 0.25, 0.375, 0.5, 0.375, 0.5, 0.625, 0.5, 0.625, 0.5, 0.625, 0.6667, 0.625, 0.6667, 0.625, 0.75, 0.375, 0.75, 0.375, 0.75, 0.375, 0.6667, 0.375, 0.6667, 0.375, 0.75, 0.375, 0.75, 0.375, 0.6667, 0.375, 0.6667, 0.625, 0.5833, 0.625, 0.5833, 0.625, 0.6667, 0.625, 0.6667, 0.625, 0.6667, 0.625, 0.6667, 0.625, 0.75, 0.625, 0.75, 0.375, 0.6667, 0.375, 0.6667, 0.375, 0.5833, 0.375, 0.5833, 0.375, 0.5, 0.375, 0.5, 0.625, 0.5, 0.625, 0.5, 0.375, 0.6667, 0.375, 0.75, 0.625, 0.6667, 0.375, 0.5, 0.375, 0.5833, 0.625, 0.5833, 0.375, 0.5833, 0.375, 0.6667, 0.625, 0.6667, 0.625, 0.5833, 0.625, 0.5833, 0.625, 0.5833, 0.625, 0.6667, 0.625, 0.6667, 0.375, 0.6667, 0.375, 0.6667, 0.375, 0.5833, 0.375, 0.5833, 0.625, 0.75, 0.625, 0.75, 0.375, 0.75, 0.375, 0.75, 0.375, 0.5833, 0.375, 0.5833, 0.375, 0.5, 0.375, 0.5, 0.625, 0.5, 0.625, 0.5, 0.625, 0.5833, 0.375, 0.75, 0.625, 0.75, 0.625, 0.6667, 0.625, 0.5833, 0.625, 0.5, 0.375, 0.5, 0.625, 0.5, 0.625, 0.5833, 0.625, 0.5833, 0.625, 0.75, 0.625, 0.75, 0.625, 0.6667, 0.125, 0.5833, 0.125, 0.6667, 0.25, 0.6667, 0.25, 0.5833, 0.125, 0.5, 0.125, 0.5833, 0.25, 0.5833, 0.25, 0.5, 0.125, 0.6667, 0.125, 0.75, 0.25, 0.75, 0.25, 0.6667, 0.375, 0.875, 0.375, 1.0, 0.375, 1.0, 0.375, 0.25, 0.375, 0.25, 0.375, 0.375, 0.375, 0.08333, 0.375, 0.08333, 0.375, 0.1667, 0.375, 0.1667, 0.375, 0.0, 0.375, 0.0, 0.375, 0.08333, 0.375, 0.08333, 0.625, 0.875, 0.625, 0.875, 0.625, 0.75, 0.625, 0.25, 0.625, 0.25, 0.625, 0.1667, 0.625, 0.1667, 0.625, 0.6667, 0.625, 0.6667, 0.625, 0.5833, 0.625, 0.5833, 0.625, 0.375, 0.625, 0.375, 0.625, 0.25, 0.5417, 0.5, 0.5417, 0.625, 0.625, 0.625, 0.625, 0.5, 0.375, 0.5, 0.375, 0.5, 0.375, 0.625, 0.375, 0.625, 0.375, 0.5, 0.375, 0.625, 0.4583, 0.625, 0.4583, 0.5, 0.4583, 0.5, 0.4583, 0.625, 0.5417, 0.625, 0.5417, 0.5, 0.2083, 0.625, 0.2083, 0.625, 0.2083, 0.5625, 0.2083, 0.5625, 0.2917, 0.5625, 0.2917, 0.5625, 0.2917, 0.625, 0.2917, 0.625, 0.2083, 0.5625, 0.2083, 0.5625, 0.2917, 0.5625, 0.2917, 0.5625, 0.625, 0.625, 0.2917, 0.5625, 0.2917, 0.5625, 0.5806, 0.375, 0.5836, 0.375, 0.625, 0.375, 0.625, 0.375, 0.5417, 0.125, 0.5834, 0.25, 0.5417, 0.25, 0.375, 0.125, 0.375, 0.25, 0.375, 0.25, 0.375, 0.125, 0.5417, 0.375, 0.5806, 0.375, 0.5417, 0.5, 0.5417, 0.5, 0.625, 0.5, 0.625, 0.625, 0.5417, 0.625, 0.375, 0.5, 0.375, 0.625, 0.375, 0.625, 0.375, 0.5, 0.375, 0.5, 0.4583, 0.5, 0.4583, 0.625, 0.375, 0.625, 0.4583, 0.5, 0.5417, 0.5, 0.5417, 0.625, 0.4583, 0.625, 0.375, 0.375, 0.4583, 0.375, 0.4583, 0.5, 0.375, 0.5, 0.4583, 0.375, 0.5417, 0.375, 0.5417, 0.5, 0.4583, 0.5, 0.375, 0.125, 0.4583, 0.125, 0.4583, 0.25, 0.375, 0.25, 0.4583, 0.125, 0.5417, 0.125, 0.5417, 0.25, 0.4583, 0.25, 0.4583, 0.25, 0.5417, 0.25, 0.5417, 0.375, 0.4583, 0.375, 0.375, 0.25, 0.4583, 0.25, 0.4583, 0.375, 0.375, 0.375, 0.375, 0.375, 0.375, 0.5, 0.375, 0.5, 0.375, 0.375, 0.625, 0.25, 0.625, 0.25, 0.5848, 0.25, 0.5834, 0.25, 0.625, 0.375, 0.625, 0.375, 0.625, 0.25, 0.625, 0.25, 0.5417, 0.375, 0.5417, 0.375, 0.5836, 0.375, 0.5806, 0.375, 0.5417, 0.25, 0.5417, 0.25, 0.5417, 0.375, 0.5417, 0.375, 0.5834, 0.25, 0.5848, 0.25, 0.5417, 0.25, 0.5417, 0.25, 0.5417, 0.5, 0.5806, 0.375, 0.625, 0.5, 0.625, 0.5, 0.5806, 0.375, 0.625, 0.375, 0.5834, 0.25, 0.5417, 0.125, 0.625, 0.125, 0.625, 0.125, 0.625, 0.25, 0.5834, 0.25, 0.5848, 0.25, 0.5848, 0.25, 0.5417, 0.25, 0.5417, 0.25, 0.625, 0.25, 0.625, 0.25, 0.5848, 0.25, 0.5848, 0.25, 0.625, 0.375, 0.625, 0.375, 0.625, 0.25, 0.625, 0.25, 0.5836, 0.375, 0.5836, 0.375, 0.625, 0.375, 0.625, 0.375, 0.5417, 0.375, 0.5417, 0.375, 0.5836, 0.375, 0.5836, 0.375, 0.5417, 0.25, 0.5417, 0.25, 0.5417, 0.375, 0.5417, 0.375, 0.5417, 0.25, 0.5417, 0.25, 0.5417, 0.375, 0.5417, 0.375, 0.5417, 0.375, 0.5417, 0.375, 0.5836, 0.375, 0.5836, 0.375, 0.5836, 0.375, 0.5836, 0.375, 0.625, 0.375, 0.625, 0.375, 0.625, 0.375, 0.625, 0.375, 0.625, 0.25, 0.625, 0.25, 0.625, 0.25, 0.625, 0.25, 0.5848, 0.25, 0.5848, 0.25, 0.5848, 0.25, 0.5848, 0.25, 0.5417, 0.25, 0.5417, 0.25, 0.5848, 0.25, 0.5848, 0.25, 0.5417, 0.25, 0.5417, 0.25, 0.625, 0.25, 0.625, 0.25, 0.5848, 0.25, 0.5848, 0.25, 0.625, 0.375, 0.625, 0.375, 0.625, 0.25, 0.625, 0.25, 0.5836, 0.375, 0.5836, 0.375, 0.625, 0.375, 0.625, 0.375, 0.5417, 0.375, 0.5417, 0.375, 0.5836, 0.375, 0.5836, 0.375, 0.5417, 0.25, 0.5417, 0.25, 0.5417, 0.375, 0.5417, 0.375, 0.375, 0.25, 0.375, 0.375, 0.375, 0.375, 0.375, 0.25, 0.2083, 0.625, 0.2083, 0.5625, 0.2083, 0.5625, 0.2083, 0.625, 0.2083, 0.625, 0.2083, 0.5625, 0.2083, 0.5937, 0.2083, 0.625, 0.2917, 0.5625, 0.2917, 0.625, 0.2917, 0.625, 0.2917, 0.5625, 0.2083, 0.5625, 0.2917, 0.5625, 0.2917, 0.5625, 0.2083, 0.5625, 0.2917, 0.5625, 0.625, 0.625, 0.2917, 0.625, 0.2083, 0.5625, 0.2917, 0.5625, 0.2083, 0.5625, 0.2083, 0.5937, 0.2083, 0.5625, 0.2917, 0.5625, 0.2917, 0.5625, 0.375, 0.375, 0.375, 0.375, 0.375, 0.25, 0.375, 0.25, 0.2083, 0.625, 0.2083, 0.5625, 0.2083, 0.5625, 0.2083, 0.625, 0.375, 0.25, 0.375, 0.25, 0.375, 0.375, 0.375, 0.375, 0.5417, 0.625, 0.4583, 0.625, 0.4583, 0.625, 0.5417, 0.625, 0.5848, 0.25, 0.5417, 0.25, 0.5417, 0.25, 0.5848, 0.25, 0.2917, 0.625, 0.2917, 0.625, 0.2917, 0.625, 0.4583, 0.625, 0.375, 0.625, 0.375, 0.625, 0.4583, 0.625, 0.2917, 0.5625, 0.2917, 0.625, 0.2917, 0.625, 0.2917, 0.5625, 0.375, 0.5, 0.375, 0.5, 0.375, 0.375, 0.375, 0.375, 0.625, 0.25, 0.5848, 0.25, 0.5848, 0.25, 0.625, 0.25, 0.375, 0.375, 0.375, 0.375, 0.375, 0.5, 0.375, 0.5, 0.625, 0.375, 0.625, 0.25, 0.625, 0.25, 0.625, 0.375, 0.375, 0.625, 0.375, 0.625, 0.375, 0.625, 0.375, 0.625, 0.5836, 0.375, 0.625, 0.375, 0.625, 0.375, 0.5836, 0.375, 0.5417, 0.375, 0.5836, 0.375, 0.5836, 0.375, 0.5417, 0.375, 0.2083, 0.5625, 0.2917, 0.5625, 0.2917, 0.5625, 0.2083, 0.5625, 0.5417, 0.25, 0.5417, 0.375, 0.5417, 0.375, 0.5417, 0.25, 0.2917, 0.625, 0.2917, 0.625, 0.2917, 0.625, 0.2917, 0.625, 0.5417, 0.25, 0.5417, 0.25, 0.5417, 0.375, 0.5417, 0.375, 0.5417, 0.375, 0.5417, 0.375, 0.5836, 0.375, 0.5836, 0.375, 0.5836, 0.375, 0.5836, 0.375, 0.625, 0.375, 0.625, 0.375, 0.625, 0.375, 0.625, 0.375, 0.625, 0.25, 0.625, 0.25, 0.625, 0.25, 0.625, 0.25, 0.5848, 0.25, 0.5848, 0.25, 0.5848, 0.25, 0.5848, 0.25, 0.5417, 0.25, 0.5417, 0.25, 0.5848, 0.25, 0.5848, 0.25, 0.5417, 0.25, 0.5417, 0.25, 0.625, 0.25, 0.625, 0.25, 0.5848, 0.25, 0.5848, 0.25, 0.625, 0.375, 0.625, 0.375, 0.625, 0.25, 0.625, 0.25, 0.5836, 0.375, 0.5836, 0.375, 0.625, 0.375, 0.625, 0.375, 0.5417, 0.375, 0.5417, 0.375, 0.5836, 0.375, 0.5836, 0.375, 0.5417, 0.25, 0.5417, 0.25, 0.5417, 0.375, 0.5417, 0.375, 0.2917, 0.625, 0.2917, 0.625, 0.2917, 0.625, 0.2917, 0.625, 0.2917, 0.625, 0.2917, 0.625, 0.2917, 0.625, 0.2917, 0.625, 0.2917, 0.625, 0.2917, 0.625, 0.2917, 0.625, 0.2917, 0.625, 0.2917, 0.625, 0.625, 0.625, 0.2917, 0.5625, 0.2917, 0.5625, 0.2917, 0.5625, 0.2917, 0.625, 0.625, 0.625, 0.625, 0.625, 0.5417, 0.625, 0.5417, 0.625, 0.625, 0.625, 0.2917, 0.625, 0.2917, 0.625, 0.2917, 0.625, 0.2917, 0.625, 0.5417, 0.625, 0.625, 0.625, 0.625, 0.625, 0.625, 0.625, 0.625, 0.625, 0.5417, 0.625, 0.375, 0.25, 0.375, 0.25, 0.375, 0.125, 0.375, 0.125, 0.375, 0.25, 0.375, 0.25, 0.375, 0.625, 0.375, 0.5, 0.375, 0.5, 0.375, 0.5, 0.375, 0.5, 0.375, 0.625, 0.375, 0.625, 0.375, 0.625, 0.375, 0.625, 0.375, 0.625, 0.375, 0.625, 0.375, 0.625, 0.375, 0.625, 0.375, 0.5, 0.375, 0.5, 0.375, 0.125, 0.375, 0.125, 0.375, 0.25, 0.375, 0.25, 0.375, 0.25, 0.375, 0.25, 0.375, 0.125, 0.375, 0.125, 0.375, 0.375, 0.375, 0.375, 0.375, 0.5, 0.375, 0.625, 0.375, 0.5, 0.375, 0.5, 0.375, 0.625, 0.375, 0.25, 0.375, 0.125, 0.375, 0.125, 0.375, 0.25, 0.375, 0.5, 0.375, 0.375, 0.375, 0.375, 0.375, 0.375, 0.375, 0.375, 0.375, 0.5, 0.375, 0.5, 0.375, 0.25, 0.375, 0.25, 0.375, 0.375, 0.375, 0.375, 0.375, 0.5, 0.375, 0.5, 0.375, 0.375, 0.375, 0.375, 0.375, 0.375, 0.375, 0.375, 0.375, 0.25, 0.375, 0.25, 0.375, 0.5, 0.375, 0.5, 0.375, 0.625, 0.375, 0.375, 0.375, 0.25, 0.375, 0.25, 0.375, 0.375, 0.375, 0.5, 0.375, 0.375, 0.375, 0.375, 0.375, 0.5, 0.375, 0.375, 0.375, 0.375, 0.375, 0.25, 0.375, 0.25, 0.375, 0.375, 0.375, 0.375, 0.375, 0.25, 0.375, 0.5, 0.625, 0.5, 0.625, 0.25, 0.375, 0.5, 0.375, 0.75, 0.625, 0.75, 0.625, 0.5, 0.375, 0.75, 0.375, 1.0, 0.625, 1.0, 0.625, 0.75, 0.125, 0.5, 0.125, 0.75, 0.375, 0.75, 0.375, 0.5, 0.625, 0.5, 0.625, 0.75, 0.875, 0.75, 0.875, 0.5, 0.375, 0.25, 0.375, 0.5, 0.625, 0.5, 0.625, 0.25, 0.375, 0.5, 0.375, 0.75, 0.625, 0.75, 0.625, 0.5, 0.375, 0.75, 0.375, 1.0, 0.625, 1.0, 0.625, 0.75, 0.125, 0.5, 0.125, 0.75, 0.375, 0.75, 0.375, 0.5, 0.625, 0.5, 0.625, 0.75, 0.875, 0.75, 0.875, 0.5])
me_cube.materials.append(mat_material)
me_cube.use_mirror_x = True
me_cube.update()
arm_armature = bpy.data.armatures.new('Armature')  # bones are not reproduced

# ---- objects
ob_body = bpy.data.objects.new('Body', me_cube)
ob_mirror = bpy.data.objects.new('Mirror', None)
ob_armature = bpy.data.objects.new('Armature', arm_armature)

# ---- transforms, parenting, visibility, modifiers, constraints
ob_body.parent = ob_armature
ob_body.location = (0.0, 0.0, 8.433)
ob_body.lock_rotations_4d = False
ob_body.empty_display_type = 'ARROWS'
ob_body.lineart.crease_threshold = 0.0
ob_body.use_mesh_mirror_x = True
_vg = ob_body.vertex_groups.new(name='Hips')
for _i, _w in zip([2, 3, 4, 5, 26, 27, 28, 29, 30, 192, 193, 194, 200, 208, 209, 215, 218, 220, 223, 224, 230, 256, 315, 317, 318, 319, 320, 471, 472, 473, 477, 485, 486, 491, 493, 494, 497, 502, 528], [0.6006, 0.03888, 0.04132, 0.2125, 0.05669, 0.004015, 0.04126, 0.05964, 0.01338, 0.1336, 0.04594, 0.1298, 0.01205, 0.09237, 0.07958, 0.1138, 0.1175, 0.0279, 0.04389, 0.01925, 0.02011, 0.01755, 0.1467, 0.129, 0.5427, 0.03888, 0.1734, 0.1336, 0.04594, 0.1298, 0.01196, 0.09237, 0.07956, 0.1138, 0.1175, 0.0279, 0.04389, 0.01999, 0.01745]): _vg.add([_i], _w, 'REPLACE')
_vg = ob_body.vertex_groups.new(name='Torso')
for _i, _w in zip([0, 1, 2, 3, 4, 5, 191, 192, 193, 194, 208, 209, 210, 214, 215, 217, 218, 219, 220, 222, 223, 224, 225, 226, 229, 277, 279, 280, 316, 317, 318, 319, 320, 470, 471, 472, 473, 485, 486, 487, 490, 491, 492, 493, 494, 496, 497, 498, 499, 501, 547, 549, 550], [0.02683, 0.02478, 0.01992, 0.6624, 0.6229, 1.0, 0.009994, 0.04803, 0.6247, 1.0, 1.0, 0.05091, 1.0, 0.019, 0.05205, 0.01778, 1.0, 0.9909, 0.6941, 0.4782, 0.393, 0.3172, 0.9939, 0.4984, 0.0177, 1.633e-05, 0.01257, 0.0115, 0.02683, 0.04733, 1.0, 0.6624, 1.0, 0.009994, 0.04802, 0.6288, 1.0, 1.0, 0.05091, 1.0, 0.019, 0.05204, 0.01778, 1.0, 0.6992, 0.374, 0.7592, 0.8626, 0.5554, 0.0177, 1.603e-05, 0.01257, 0.0115]): _vg.add([_i], _w, 'REPLACE')
_vg = ob_body.vertex_groups.new(name='Chest')
for _i, _w in zip([0, 1, 3, 4, 5, 77, 82, 83, 84, 109, 110, 111, 112, 115, 116, 117, 118, 119, 191, 193, 194, 201, 202, 203, 204, 205, 208, 210, 211, 212, 213, 214, 217, 218, 220, 221, 222, 223, 224, 226, 229, 231, 232, 233, 234, 235, 236, 237, 238, 239, 240, 241, 242, 243, 244, 245, 246, 247, 248, 249, 250, 251, 252, 253, 254, 257, 258, 259, 260, 261, 262, 263, 264, 265, 266, 267, 268, 269, 270, 271, 272, 273, 274, 275, 276, 277, 278, 279, 280, 316, 318, 319, 320, 388, 389, 397, 398, 470, 472, 473, 478, 479, 480, 481, 482, 485, 487, 488, 489, 490, 492, 493, 494, 495, 496, 497, 499, 501, 503, 504, 505, 506, 507, 508, 509, 510, 511, 512, 513, 514, 515, 516, 517, 518, 519, 520, 521, 522, 523, 524, 525, 526, 529, 530, 531, 532, 533, 534, 535, 536, 537, 538, 539, 540, 541, 542, 543, 544, 545, 546, 547, 548, 549, 550], [0.3809, 1.0, 0.8131, 0.7757, 0.06786, 0.01885, 0.07117, 0.05213, 0.06085, 0.07948, 0.1652, 0.08174, 0.06289, 0.7396, 0.7522, 0.8051, 0.9021, 0.7771, 1.0, 0.6198, 0.08018, 0.6837, 0.7255, 0.6076, 0.7171, 0.5786, 0.07036, 0.03178, 0.7888, 0.4413, 0.3705, 0.3695, 1.0, 0.08101, 0.5922, 0.7121, 0.807, 1.0, 0.6051, 0.537, 0.2706, 0.2472, 0.2078, 0.2393, 0.2562, 0.2233, 0.1886, 0.01274, 0.008022, 0.02694, 0.02438, 0.01822, 0.01485, 0.09714, 0.1855, 0.1074, 0.1026, 0.09557, 0.08877, 0.2126, 0.08701, 0.2218, 0.2083, 0.1978, 0.1749, 0.6655, 0.716, 0.6336, 0.7295, 0.6048, 0.5564, 0.9004, 0.5527, 0.06473, 0.07147, 0.06976, 0.06596, 0.06339, 0.0602, 0.1324, 0.1393, 0.1329, 0.1284, 0.1188, 0.1205, 0.504, 0.4731, 1.0, 1.0, 0.3809, 0.04551, 0.8131, 0.0744, 0.01885, 0.0005114, 0.1229, 0.121, 1.0, 0.646, 0.08018, 0.6837, 0.7255, 0.6076, 0.7942, 0.5786, 0.07036, 0.03177, 0.4413, 0.3705, 0.366, 1.0, 0.08101, 0.4947, 0.6355, 0.8291, 0.8938, 0.6708, 0.2706, 0.2472, 0.2078, 0.2393, 0.2562, 0.2233, 0.1886, 0.01274, 0.008022, 0.02694, 0.02438, 0.01822, 0.01485, 0.09714, 0.1855, 0.1074, 0.1026, 0.09557, 0.08877, 0.2126, 0.08701, 0.2218, 0.2083, 0.1978, 0.1749, 0.6655, 0.716, 0.6336, 0.6048, 0.5564, 0.5527, 0.06473, 0.07147, 0.06976, 0.06596, 0.06339, 0.0602, 0.1324, 0.1393, 0.1329, 0.1284, 0.1188, 0.1205, 0.4694, 0.4703, 1.0, 0.8997]): _vg.add([_i], _w, 'REPLACE')
_vg = ob_body.vertex_groups.new(name='Neck')
for _i, _w in zip([74, 77, 79, 82, 83, 84, 87, 89, 90, 92, 93, 94, 96, 98, 100, 101, 109, 110, 111, 112, 113, 114, 115, 116, 117, 118, 119, 260, 386, 388, 389, 390, 393, 397, 398], [0.0, 0.0, 0.0, 0.0, 0.0, 0.0, 0.03167, 0.0, 0.0, 0.0, 0.0004295, 0.04925, 0.0, 0.0, 0.0, 0.02665, 1.0, 1.0, 1.0, 1.0, 0.01097, 0.0, 0.02911, 0.09591, 0.008931, 0.06101, 0.09048, 0.0, 0.0, 0.0, 0.0, 0.0, 0.0, 1.0, 1.0]): _vg.add([_i], _w, 'REPLACE')
_vg = ob_body.vertex_groups.new(name='Head')
for _i, _w in zip([74, 75, 76, 77, 78, 79, 80, 81, 82, 83, 84, 85, 86, 87, 88, 89, 90, 91, 92, 93, 94, 95, 96, 97, 98, 99, 100, 101, 102, 103, 104, 105, 106, 107, 108, 109, 110, 111, 112, 113, 114, 115, 116, 117, 119, 191, 201, 202, 204, 258, 259, 260, 262, 386, 387, 388, 389, 390, 391, 392, 393, 394, 395, 396, 397, 398, 478, 479, 481, 530, 533], [1.0, 1.0, 1.0, 1.0, 1.0, 1.0, 1.0, 1.0, 1.0, 1.0, 1.0, 1.0, 0.9939, 1.0, 1.0, 1.0, 1.0, 1.0, 1.0, 1.0, 1.0, 1.0, 1.0, 1.0, 1.0, 1.0, 1.0, 1.0, 1.0, 1.0, 1.0, 0.9984, 0.9955, 0.9995, 0.9974, 0.76, 0.572, 0.6822, 0.76, 1.0, 1.0, 0.0, 0.0, 0.0, 0.0, 0.0, 0.0009032, 0.02948, 0.0, 0.002448, 0.0, 0.0, 0.0, 1.0, 1.0, 1.0, 1.0, 1.0, 1.0, 1.0, 1.0, 1.0, 1.0, 1.0, 0.7645, 0.7645, 0.001234, 0.01304, 0.0, 0.002115, 0.0]): _vg.add([_i], _w, 'REPLACE')
_vg = ob_body.vertex_groups.new(name='Shoulder_L')
for _i, _w in zip([1, 4, 5, 7, 74, 77, 79, 83, 84, 91, 92, 95, 96, 101, 103, 109, 110, 111, 112, 115, 116, 117, 118, 119, 191, 193, 194, 196, 201, 202, 203, 204, 205, 206, 207, 208, 209, 210, 211, 212, 213, 214, 217, 218, 219, 220, 221, 222, 223, 224, 226, 229, 231, 232, 233, 234, 235, 236, 239, 240, 243, 244, 245, 246, 247, 248, 249, 250, 251, 252, 253, 254, 257, 258, 259, 260, 261, 262, 263, 264, 265, 266, 267, 270, 271, 272, 273, 274, 275, 276, 277, 278, 279, 280, 316, 317, 319, 320, 386, 389, 390, 397, 398, 473, 478, 479, 481, 488, 493, 529, 530, 531, 533], [0.0, 0.0, 0.0, 0.0, 0.0, 0.0, 0.0, 0.0, 0.0, 0.0, 0.0, 0.0, 0.0, 0.0, 0.0, 0.0, 0.0, 0.0, 0.0, 0.0, 0.0, 0.0, 0.0, 0.0, 0.0, 0.0, 0.0, 0.0, 0.0, 0.08817, 0.1684, 0.0, 0.2012, 0.0, 0.0, 0.0, 0.0, 0.0, 0.02553, 1.0, 1.0, 0.06941, 0.0, 0.0, 0.0, 0.0, 1.0, 1.0, 0.0, 0.0, 1.0, 1.0, 0.0, 0.0, 0.0, 0.0, 0.0, 0.06918, 0.0, 0.0, 0.0, 0.0, 0.0, 0.0, 0.0, 0.00194, 0.0, 0.0, 0.0, 0.0, 0.0, 0.0, 0.1276, 0.0882, 0.0, 0.0, 0.1693, 0.0, 0.0, 0.1986, 0.0, 0.0, 0.0, 0.0, 0.0, 0.0, 0.0, 0.0, 0.0, 0.0, 0.0, 0.0, 0.0, 0.0, 0.0, 0.0, 0.0, 0.0, 0.0, 0.0, 0.0, 0.0, 0.0, 0.0, 0.0, 0.0, 0.0, 0.0, 0.0, 0.0, 0.0, 0.0, 0.0]): _vg.add([_i], _w, 'REPLACE')
_vg = ob_body.vertex_groups.new(name='Arm_L')
for _i, _w in zip([6, 7, 8, 9, 10, 11, 12, 14, 15, 16, 17, 18, 19, 20, 21, 22, 23, 24, 25, 109, 111, 115, 116, 118, 191, 193, 195, 196, 197, 198, 201, 203, 205, 210, 212, 213, 214, 217, 220, 221, 222, 223, 226, 229, 231, 232, 233, 234, 235, 236, 237, 238, 239, 240, 241, 242, 243, 244, 245, 246, 247, 248, 249, 250, 251, 252, 253, 254, 257, 259, 261, 262, 263, 264, 265, 266, 267, 268, 269, 270, 271, 272, 273, 274, 275, 276, 277, 278, 279, 280, 316, 319, 390, 398], [1.0, 1.0, 0.0, 0.0, 0.0, 0.0, 0.0, 0.0, 0.0, 0.0, 0.0, 0.0, 0.0, 0.0, 0.0, 0.0, 0.0, 0.0, 0.0, 0.0, 0.0, 0.0, 0.0, 0.0, 0.0, 0.0, 1.0, 1.0, 0.9446, 1.0, 0.004863, 0.0, 0.0, 0.0, 0.05497, 0.06256, 0.0, 0.0, 0.0, 0.05029, 0.0163, 0.0, 0.0, 0.05383, 1.0, 1.0, 1.0, 1.0, 1.0, 1.0, 1.0, 1.0, 1.0, 1.0, 1.0, 1.0, 1.0, 1.0, 1.0, 1.0, 1.0, 1.0, 1.0, 1.0, 1.0, 1.0, 1.0, 1.0, 0.008489, 0.0, 0.0, 0.0, 0.0, 0.0, 1.0, 1.0, 1.0, 1.0, 1.0, 1.0, 1.0, 1.0, 1.0, 1.0, 1.0, 1.0, 0.0, 0.0, 0.0, 0.0, 0.0, 0.0, 0.0, 0.0]): _vg.add([_i], _w, 'REPLACE')
_vg = ob_body.vertex_groups.new(name='Elbow_L')
for _i, _w in zip([4, 6, 7, 8, 9, 10, 11, 12, 13, 14, 15, 16, 17, 18, 19, 20, 21, 22, 23, 24, 25, 109, 115, 116, 120, 121, 122, 123, 124, 125, 136, 137, 138, 139, 140, 141, 142, 143, 144, 145, 147, 191, 193, 195, 196, 197, 198, 201, 202, 203, 205, 212, 213, 214, 217, 220, 221, 222, 223, 226, 229, 231, 232, 233, 234, 235, 236, 237, 238, 239, 240, 241, 242, 243, 244, 245, 246, 247, 248, 249, 250, 251, 252, 253, 254, 257, 258, 259, 261, 262, 264, 265, 266, 267, 268, 269, 270, 271, 272, 273, 274, 275, 276, 277, 278, 279, 280, 316, 319], [0.0, 8.16e-05, 0.0, 0.0, 0.0, 0.0, 0.04888, 0.0, 0.0, 1.0, 1.0, 1.0, 1.0, 1.0, 1.0, 1.0, 0.9912, 1.0, 1.0, 1.0, 1.0, 0.0, 0.0, 0.0, 0.01542, 0.0, 0.0, 0.009396, 0.0, 0.0, 0.0, 0.0, 0.0, 0.0, 0.0, 0.0, 0.0, 0.0, 0.0, 0.0, 0.0, 0.0, 0.0, 0.0, 0.0, 0.0, 0.0, 0.01787, 0.004722, 0.0, 0.0, 0.0, 0.0, 0.0, 0.0, 0.0, 0.0, 0.0, 0.0, 0.0, 0.0, 0.0, 0.0, 0.0, 0.0, 0.0, 0.0, 0.0, 0.0, 0.0, 0.0, 0.0, 0.0, 0.0, 0.0, 0.0, 0.0, 0.0, 0.0, 0.0, 0.0, 0.0, 0.0, 0.0, 0.0, 0.02573, 0.00999, 0.0, 0.0, 0.0, 0.0, 0.0, 0.0, 0.0, 0.0, 0.0, 0.0, 0.0, 0.0, 0.0, 0.0, 0.0, 0.0, 0.0, 0.0, 0.0, 0.0, 0.0, 0.0]): _vg.add([_i], _w, 'REPLACE')
_vg = ob_body.vertex_groups.new(name='Wrist_L')
_vg.add([8, 9, 10, 11, 12, 13], 1.0, 'REPLACE')
_vg = ob_body.vertex_groups.new(name='Middle_Finger0_L')
for _i, _w in zip([120, 121, 122, 123, 124, 125, 126, 127, 128, 129, 130, 131, 132, 133, 134, 136, 140], [0.9456, 0.9817, 0.9313, 0.946, 0.9607, 0.9368, 0.8059, 0.9005, 0.7905, 0.5792, 0.1234, 0.1355, 0.1592, 0.5626, 0.2796, 0.2827, 0.1212]): _vg.add([_i], _w, 'REPLACE')
_vg = ob_body.vertex_groups.new(name='Middle_Finger1_L')
for _i, _w in zip([121, 125, 126, 127, 128, 129, 130, 131, 132, 133, 134, 135], [0.01776, 0.005729, 1.0, 1.0, 1.0, 1.0, 1.0, 1.0, 1.0, 1.0, 1.0, 1.0]): _vg.add([_i], _w, 'REPLACE')
_vg = ob_body.vertex_groups.new(name='Thumb_Finger0_L')
for _i, _w in zip([12, 121, 129, 136, 137, 138, 139, 140, 141, 142, 144, 145], [0.9176, 0.1515, 0.004176, 1.0, 0.9339, 0.9418, 0.9253, 0.9457, 0.1019, 0.03029, 0.01861, 0.03795]): _vg.add([_i], _w, 'REPLACE')
_vg = ob_body.vertex_groups.new(name='Thumb_Finger1_L')
for _i, _w in zip([8, 11, 12, 13, 121, 136, 137, 138, 139, 140, 141, 142, 143, 144, 145, 146, 147, 148], [0.0, 0.0, 0.0, 0.0, 0.0, 0.01557, 0.9222, 1.0, 0.9981, 1.0, 0.788, 1.0, 1.0, 1.0, 0.3968, 0.08904, 0.4392, 0.04439]): _vg.add([_i], _w, 'REPLACE')
_vg = ob_body.vertex_groups.new(name='Thumb_Finger2_L')
for _i, _w in zip([141, 142, 144, 145, 146, 147, 148], [0.1033, 0.003904, 0.02381, 0.5562, 0.9035, 0.5455, 0.9524]): _vg.add([_i], _w, 'REPLACE')
_vg = ob_body.vertex_groups.new(name='Shoulder_R')
for _i, _w in zip([0, 1, 3, 4, 5, 74, 79, 82, 83, 93, 94, 99, 100, 103, 109, 110, 111, 112, 115, 116, 117, 118, 119, 193, 194, 201, 202, 204, 211, 212, 218, 219, 224, 257, 258, 259, 260, 262, 263, 315, 318, 322, 386, 388, 389, 390, 393, 397, 398, 470, 472, 473, 475, 478, 479, 480, 481, 482, 483, 484, 485, 486, 487, 488, 489, 490, 492, 493, 494, 495, 496, 497, 499, 501, 503, 504, 505, 506, 507, 508, 511, 512, 515, 516, 517, 518, 519, 520, 521, 522, 523, 524, 525, 526, 529, 530, 531, 532, 533, 534, 535, 536, 537, 540, 541, 542, 543, 544, 545, 546, 547, 548, 549, 550], [0.0, 0.0, 0.0, 0.0, 0.0, 0.0, 0.0, 0.0, 0.0, 0.0, 0.0, 0.0, 0.0, 0.0, 0.0, 0.0, 0.0, 0.0, 0.0, 0.0, 0.0, 0.0, 0.0, 0.0, 0.0, 0.0, 0.0, 0.0, 0.02553, 0.0, 0.0, 0.0, 0.0, 0.0, 0.0, 0.0, 0.0, 0.0, 0.0, 0.0, 0.0, 0.0, 0.0, 0.0, 0.0, 0.0, 0.0, 0.0, 0.0, 0.0, 0.0, 0.0, 0.0, 0.0, 0.0, 0.0, 0.0, 0.0, 0.0, 0.0, 0.0, 0.0, 0.0, 1.0, 1.0, 0.06941, 0.0, 0.0, 0.0, 1.0, 1.0, 0.0, 1.0, 1.0, 0.0, 0.0, 0.0, 0.0, 0.0, 0.06918, 0.0, 0.0, 0.0, 0.0, 0.0, 0.0, 0.0, 0.00194, 0.0, 0.0, 0.0, 0.0, 0.0, 0.0, 0.0, 0.0, 0.0, 0.0, 0.0, 0.0, 0.0, 0.0, 0.0, 0.0, 0.0, 0.0, 0.0, 0.0, 0.0, 0.0, 0.0, 0.0, 0.0, 0.0]): _vg.add([_i], _w, 'REPLACE')
_vg = ob_body.vertex_groups.new(name='Arm_R')
for _i, _w in zip([0, 3, 111, 112, 118, 119, 263, 321, 322, 323, 324, 325, 326, 327, 328, 329, 331, 332, 333, 334, 335, 336, 337, 338, 339, 340, 341, 342, 389, 397, 470, 472, 474, 475, 478, 480, 481, 482, 487, 488, 489, 490, 492, 494, 495, 496, 497, 499, 501, 503, 504, 505, 506, 507, 508, 509, 510, 511, 512, 513, 514, 515, 516, 517, 518, 519, 520, 521, 522, 523, 524, 525, 526, 529, 531, 532, 533, 534, 535, 536, 537, 538, 539, 540, 541, 542, 543, 544, 545, 546, 547, 548, 549, 550], [0.0, 0.0, 0.0, 0.0, 0.0, 0.0, 0.0, 1.0, 1.0, 0.9446, 1.0, 0.0, 0.0, 0.0, 0.0, 0.0, 0.0, 0.0, 0.0, 0.0, 0.0, 0.0, 0.0, 0.0, 0.0, 0.0, 0.0, 0.0, 0.0, 0.0, 0.0, 0.0, 1.0, 1.0, 0.004863, 0.0, 0.0, 0.0, 0.0, 0.05497, 0.06256, 0.0, 0.0, 0.0, 0.05029, 0.0163, 0.0, 0.0, 0.05383, 1.0, 1.0, 1.0, 1.0, 1.0, 1.0, 1.0, 1.0, 1.0, 1.0, 1.0, 1.0, 1.0, 1.0, 1.0, 1.0, 1.0, 1.0, 1.0, 1.0, 1.0, 1.0, 1.0, 1.0, 0.008489, 0.0, 0.0, 0.0, 0.0, 1.0, 1.0, 1.0, 1.0, 1.0, 1.0, 1.0, 1.0, 1.0, 1.0, 1.0, 1.0, 0.0, 0.0, 0.0, 0.0]): _vg.add([_i], _w, 'REPLACE')
_vg = ob_body.vertex_groups.new(name='Elbow_R')
for _i, _w in zip([0, 3, 82, 110, 112, 117, 119, 321, 322, 323, 324, 325, 326, 327, 328, 329, 330, 331, 332, 333, 334, 335, 336, 337, 338, 339, 340, 341, 342, 397, 399, 400, 401, 402, 403, 404, 415, 416, 417, 418, 419, 420, 421, 422, 423, 424, 426, 470, 472, 474, 475, 478, 479, 480, 481, 482, 488, 489, 490, 492, 494, 495, 496, 497, 499, 501, 503, 504, 505, 506, 507, 508, 509, 510, 511, 512, 513, 514, 515, 516, 517, 518, 519, 520, 521, 522, 523, 524, 525, 526, 529, 530, 531, 532, 533, 534, 535, 536, 537, 538, 539, 540, 541, 542, 543, 544, 545, 546, 547, 548, 549, 550], [0.0, 0.0, 0.0, 0.0, 0.0, 0.0, 0.0, 8.16e-05, 0.0, 0.0, 0.0, 0.0, 0.0, 0.0, 0.04888, 0.0, 0.0, 1.0, 1.0, 1.0, 1.0, 1.0, 1.0, 1.0, 0.9912, 1.0, 1.0, 1.0, 1.0, 0.0, 0.01542, 0.0, 0.0, 0.009396, 0.0, 0.0, 0.0, 0.0, 0.0, 0.0, 0.0, 0.0, 0.0, 0.0, 0.0, 0.0, 0.0, 0.0, 0.02681, 0.0, 0.001293, 0.0, 0.004722, 0.0, 0.0, 0.0, 0.0, 0.0, 0.0, 0.0, 0.0, 0.0, 0.0, 0.03591, 0.0, 0.0, 0.0, 0.0, 0.0, 0.0, 0.0, 0.0, 0.0, 0.0, 0.0, 0.0, 0.0, 0.0, 0.0, 0.0, 0.0, 0.0, 0.0, 0.0, 0.0, 0.0, 0.0, 0.0, 0.0, 0.0, 0.0, 0.00999, 0.0, 0.0, 0.0, 0.0, 0.0, 0.0, 0.0, 0.0, 0.0, 0.0, 0.0, 0.0, 0.0, 0.0, 0.0, 0.0, 0.0, 0.0, 0.0, 0.0]): _vg.add([_i], _w, 'REPLACE')
_vg = ob_body.vertex_groups.new(name='Wrist_R')
for _i, _w in zip([325, 326, 327, 328, 329, 330, 402], [1.0, 1.0, 1.0, 1.0, 1.0, 1.0, 0.001122]): _vg.add([_i], _w, 'REPLACE')
_vg = ob_body.vertex_groups.new(name='Middle_Finger0_R')
for _i, _w in zip([399, 400, 401, 402, 403, 404, 405, 406, 407, 408, 409, 410, 411, 412, 413, 415, 419], [0.9456, 0.9817, 0.9859, 0.946, 0.9712, 0.9999, 0.8059, 0.9005, 0.7906, 0.5792, 0.1234, 0.1355, 0.1592, 0.5626, 0.2796, 0.2827, 0.1212]): _vg.add([_i], _w, 'REPLACE')
_vg = ob_body.vertex_groups.new(name='Middle_Finger1_R')
for _i, _w in zip([400, 404, 405, 406, 407, 408, 409, 410, 411, 412, 413, 414], [0.01776, 0.005729, 1.0, 1.0, 1.0, 1.0, 1.0, 1.0, 1.0, 1.0, 1.0, 1.0]): _vg.add([_i], _w, 'REPLACE')
_vg = ob_body.vertex_groups.new(name='Thumb_Finger0_R')
for _i, _w in zip([329, 400, 408, 415, 416, 417, 418, 419, 420, 421, 423, 424], [0.9176, 0.1515, 0.004176, 1.0, 0.9339, 0.9418, 0.9253, 0.9457, 0.1019, 0.03029, 0.01861, 0.03795]): _vg.add([_i], _w, 'REPLACE')
_vg = ob_body.vertex_groups.new(name='Thumb_Finger1_R')
for _i, _w in zip([325, 328, 329, 330, 400, 415, 416, 417, 418, 419, 420, 421, 422, 423, 424, 425, 426, 427], [0.0, 0.0, 0.0, 0.0, 0.0, 0.01557, 0.9222, 1.0, 0.9981, 1.0, 0.788, 1.0, 1.0, 1.0, 0.3968, 0.08904, 0.4392, 0.04439]): _vg.add([_i], _w, 'REPLACE')
_vg = ob_body.vertex_groups.new(name='Thumb_Finger2_R')
for _i, _w in zip([420, 421, 423, 424, 425, 426, 427], [0.1033, 0.003904, 0.02381, 0.5562, 0.9035, 0.5455, 0.9524]): _vg.add([_i], _w, 'REPLACE')
_vg = ob_body.vertex_groups.new(name='Cape_Top')
for _i, _w in zip([118, 207, 210, 211, 212, 213, 216, 219, 221, 222, 224, 226, 231, 232, 233, 234, 235, 236, 244, 249, 251, 252, 253, 254, 255, 259, 263, 271, 484, 487, 488, 489, 495, 496, 499, 503, 504, 505, 506, 507, 508, 515, 516, 520, 521, 522, 523, 524, 525, 526, 527, 535, 540, 541, 542, 545, 546], [0.0, 0.2835, 0.3489, 0.0, 0.0, 0.003788, 0.9939, 0.9846, 0.0, 0.02651, 0.0, 0.0006205, 0.0, 0.0, 0.008365, 0.0, 0.005356, 0.01288, 0.0, 0.0, 0.01561, 0.004726, 0.003351, 0.0105, 0.07143, 0.0, 0.0, 0.0007227, 0.2835, 0.3489, 0.0, 0.003786, 0.0, 0.0, 0.0006188, 0.0, 0.0, 0.008363, 0.0, 0.005354, 0.01288, 0.0, 0.0, 0.0, 0.0, 0.0, 0.0, 0.004724, 0.00335, 0.0105, 0.07123, 0.0, 0.0, 0.0, 0.0, 0.0, 0.0]): _vg.add([_i], _w, 'REPLACE')
_vg = ob_body.vertex_groups.new(name='Cape_Mid')
for _i, _w in zip([207, 227, 255, 282, 287, 290, 291, 292, 295, 476, 484, 527, 552, 556, 560, 563], [0.0, 0.9992, 0.3985, 0.08638, 0.1404, 0.01247, 0.004821, 0.06765, 0.0707, 0.09418, 0.0, 0.397, 0.08145, 0.1352, 0.05172, 0.0527]): _vg.add([_i], _w, 'REPLACE')
_vg = ob_body.vertex_groups.new(name='Cape_Bottom')
for _i, _w in zip([281, 282, 283, 284, 285, 287, 288, 290, 291, 292, 293, 294, 295, 296, 297, 298, 476, 552, 556, 559, 560, 561, 562, 563, 564, 565, 566], [0.006352, 0.2368, 0.006852, 0.007808, 0.9133, 0.2183, 0.006271, 0.8825, 0.09478, 0.2528, 0.04171, 0.0579, 0.2391, 0.03787, 0.0853, 0.08247, 0.006018, 0.2201, 0.2005, 0.07559, 0.1989, 0.02024, 0.03851, 0.1782, 0.01646, 0.06749, 0.06523]): _vg.add([_i], _w, 'REPLACE')
_vg = ob_body.vertex_groups.new(name='Cape_Top_L')
for _i, _w in zip([6, 7, 20, 21, 22, 23, 25, 79, 103, 109, 111, 115, 116, 118, 191, 192, 193, 194, 195, 196, 197, 198, 200, 201, 202, 203, 204, 205, 206, 207, 208, 209, 210, 211, 212, 213, 214, 215, 217, 218, 220, 221, 222, 223, 225, 226, 229, 230, 231, 232, 233, 234, 235, 236, 237, 238, 239, 240, 241, 242, 243, 244, 245, 246, 247, 248, 249, 250, 251, 252, 253, 254, 255, 256, 257, 258, 259, 260, 261, 262, 263, 264, 265, 266, 267, 268, 269, 270, 271, 272, 273, 274, 275, 276, 277, 278, 279, 280, 283, 287, 288, 289, 316, 319, 386, 390, 393, 398], [0.0, 0.0, 0.0, 0.0, 0.0, 0.0, 0.0, 0.0, 0.0, 0.0, 0.0, 0.0, 0.0, 0.0, 0.0, 0.1613, 0.0, 0.2365, 0.0, 0.0, 0.0, 0.0, 0.07551, 0.0, 0.0, 0.0, 0.0, 0.0, 0.9912, 0.4745, 0.3895, 0.3423, 0.5167, 0.0, 0.0, 0.0, 0.0, 0.2156, 0.0, 0.2804, 0.0, 0.0, 0.0, 0.0, 0.9135, 0.0, 0.0, 0.1311, 0.0, 0.0, 0.0, 0.0, 0.0, 0.0, 0.0, 0.0, 0.0, 0.0, 0.0, 0.0, 0.0, 0.0, 0.0, 0.0, 0.0, 0.0, 0.0, 0.0, 0.0, 0.0, 0.0, 0.0, 0.1451, 0.09107, 0.0, 0.0, 0.0, 0.0, 0.0, 0.0, 0.0, 0.0, 0.0, 0.0, 0.0, 0.0, 0.0, 0.0, 0.0, 0.0, 0.0, 0.0, 0.0, 0.0, 0.0, 0.0, 0.0, 0.0, 0.01063, 0.04568, 0.01165, 0.02273, 0.0, 0.0, 0.0, 0.0, 0.0, 0.0]): _vg.add([_i], _w, 'REPLACE')
_vg = ob_body.vertex_groups.new(name='Cape_Mid_L')
for _i, _w in zip([192, 200, 207, 209, 215, 228, 230, 255, 256, 281, 282, 283, 284, 286, 287, 288, 289, 291, 292, 293, 294, 295, 296, 297, 298], [0.06753, 0.1702, 0.08998, 0.1112, 0.08465, 0.9966, 0.3503, 0.3315, 0.21, 0.06179, 0.1185, 0.4239, 0.2853, 0.9614, 0.4636, 0.4392, 0.5786, 0.3376, 0.3274, 0.4541, 0.7209, 0.3514, 0.4869, 0.503, 0.5176]): _vg.add([_i], _w, 'REPLACE')
_vg = ob_body.vertex_groups.new(name='Cape_Bottom_L')
for _i, _w in zip([199, 200, 230, 256, 281, 282, 283, 284, 287, 288, 289, 291, 292, 293, 294, 295, 296, 297, 298], [0.06501, 0.03814, 0.0372, 0.04012, 0.7783, 0.2701, 0.2486, 0.3404, 0.06046, 0.2385, 0.1422, 0.3896, 0.203, 0.2632, 0.1258, 0.1951, 0.2399, 0.2834, 0.2769]): _vg.add([_i], _w, 'REPLACE')
_vg = ob_body.vertex_groups.new(name='Cape_Top_R')
for _i, _w in zip([0, 1, 3, 74, 79, 82, 101, 103, 110, 111, 112, 118, 119, 204, 205, 211, 260, 263, 264, 277, 278, 279, 280, 321, 322, 323, 324, 337, 338, 339, 340, 342, 389, 397, 470, 471, 472, 473, 474, 475, 477, 478, 479, 480, 481, 482, 483, 484, 485, 486, 487, 488, 489, 490, 491, 492, 493, 494, 495, 496, 497, 498, 499, 501, 502, 503, 504, 505, 506, 507, 508, 509, 510, 511, 512, 513, 514, 515, 516, 517, 518, 519, 520, 521, 522, 523, 524, 525, 526, 527, 528, 529, 530, 531, 532, 533, 534, 535, 536, 537, 538, 539, 540, 541, 542, 543, 544, 545, 546, 547, 548, 549, 550, 553, 556, 557, 558], [0.0, 0.0, 0.0, 0.0, 0.0, 0.0, 0.0, 0.0, 0.0, 0.0, 0.0, 0.0, 0.0, 0.0, 0.0, 0.0, 0.0, 0.0, 0.0, 0.0, 0.0, 0.0, 0.0, 0.0, 0.0, 0.0, 0.0, 0.0, 0.0, 0.0, 0.0, 0.0, 0.0, 0.0, 0.0, 0.1613, 0.0, 0.2365, 0.0, 0.0, 0.07534, 0.0, 0.0, 0.0, 0.0, 0.0, 0.9912, 0.4743, 0.3895, 0.3422, 0.5166, 0.0, 0.0, 0.0, 0.2155, 0.0, 0.2804, 0.0, 0.0, 0.0, 0.0, 0.9135, 0.0, 0.0, 0.1309, 0.0, 0.0, 0.0, 0.0, 0.0, 0.0, 0.0, 0.0, 0.0, 0.0, 0.0, 0.0, 0.0, 0.0, 0.0, 0.0, 0.0, 0.0, 0.0, 0.0, 0.0, 0.0, 0.0, 0.0, 0.1447, 0.09088, 0.0, 0.0, 0.0, 0.0, 0.0, 0.0, 0.0, 0.0, 0.0, 0.0, 0.0, 0.0, 0.0, 0.0, 0.0, 0.0, 0.0, 0.0, 0.0, 0.0, 0.0, 0.0, 0.008559, 0.04266, 0.00957, 0.02093]): _vg.add([_i], _w, 'REPLACE')
_vg = ob_body.vertex_groups.new(name='Cape_Mid_R')
for _i, _w in zip([471, 477, 484, 486, 491, 500, 502, 527, 528, 551, 552, 553, 554, 555, 556, 557, 558, 559, 560, 561, 562, 563, 564, 565, 566], [0.06638, 0.1668, 0.08771, 0.1097, 0.0833, 0.9965, 0.3458, 0.3238, 0.2062, 0.05514, 0.09204, 0.4028, 0.2664, 0.9591, 0.4359, 0.418, 0.5603, 0.3013, 0.2452, 0.4169, 0.6951, 0.2592, 0.447, 0.4717, 0.4873]): _vg.add([_i], _w, 'REPLACE')
_vg = ob_body.vertex_groups.new(name='Cape_Bottom_R')
for _i, _w in zip([476, 477, 502, 528, 551, 552, 553, 554, 556, 557, 558, 559, 560, 561, 562, 563, 564, 565, 566], [0.03371, 0.03283, 0.0305, 0.03426, 0.7715, 0.2458, 0.2324, 0.3254, 0.02155, 0.2224, 0.1287, 0.3449, 0.1286, 0.2344, 0.09358, 0.113, 0.2103, 0.2079, 0.199]): _vg.add([_i], _w, 'REPLACE')
_vg = ob_body.vertex_groups.new(name='CapeIK_R')
for _i, _w in zip([552, 553, 554, 556, 557, 558, 559, 560, 561, 562, 563, 564, 565, 566], [0.08373, 0.05435, 0.04913, 0.0873, 0.0544, 0.0427, 0.1212, 0.2605, 0.09612, 0.08673, 0.2915, 0.1008, 0.1431, 0.1433]): _vg.add([_i], _w, 'REPLACE')
_vg = ob_body.vertex_groups.new(name='Leg_L')
for _i, _w in zip([2, 5, 26, 27, 28, 29, 30, 31, 32, 33, 34, 35, 36, 37, 38, 39, 40, 41, 42, 43, 44, 45, 46, 47, 48, 49, 50, 51, 52, 53, 54, 55, 192, 193, 194, 199, 200, 208, 209, 215, 218, 220, 223, 230, 256, 281, 282, 283, 284, 287, 288, 289, 291, 292, 293, 294, 295, 296, 297, 298, 315, 317, 319, 320, 348, 349], [0.1791, 0.04378, 0.4704, 0.8969, 0.105, 0.4668, 0.8898, 0.4938, 0.99, 0.9814, 0.9776, 0.9881, 0.9274, 0.9469, 0.8848, 0.879, 0.8818, 0.8934, 0.8197, 0.8281, 0.1865, 0.2162, 0.1979, 0.1724, 0.2642, 0.2614, 0.04784, 0.07054, 0.03691, 0.05369, 0.05919, 0.05762, 0.5428, 0.01533, 0.09777, 0.8832, 0.6443, 0.1087, 0.3587, 0.482, 0.1008, 0.01493, 0.0157, 0.3963, 0.5816, 0.1084, 0.2222, 0.235, 0.2915, 0.007854, 0.2296, 0.188, 0.1182, 0.09597, 0.1804, 0.05768, 0.08956, 0.1729, 0.07855, 0.07507, 0.03957, 0.7642, 0.00627, 0.1427, 0.06259, 0.04189]): _vg.add([_i], _w, 'REPLACE')
_vg = ob_body.vertex_groups.new(name='Knee_L')
for _i, _w in zip([38, 39, 40, 41, 42, 43, 44, 45, 46, 47, 48, 49, 50, 51, 52, 53, 54, 55, 56, 57, 58, 59, 60, 61, 62, 63, 64, 65, 66, 67, 68, 69, 70, 71, 72, 73, 149, 150, 151, 152, 153, 154, 155, 156, 157, 158, 159, 160, 161, 162, 163, 164, 165, 166, 167, 168, 169, 170, 171, 174, 175, 178, 187, 188, 189, 190, 299, 300, 301, 302, 303, 304, 305, 306], [0.115, 0.1194, 0.1174, 0.1063, 0.1779, 0.1694, 0.8134, 0.7834, 0.8018, 0.8276, 0.735, 0.7379, 0.951, 0.9292, 0.9564, 0.9462, 0.9405, 0.942, 0.9969, 0.9941, 0.9967, 0.9972, 0.9935, 0.9954, 0.9894, 0.9947, 0.9952, 0.986, 0.9912, 0.9934, 0.9876, 0.9758, 0.985, 0.9818, 0.9896, 0.9774, 0.5298, 0.9692, 0.5296, 0.974, 0.1047, 0.9491, 0.06927, 0.961, 0.5391, 0.5391, 0.9733, 0.9728, 0.03412, 0.01253, 0.9459, 0.9431, 0.1784, 0.9745, 0.1868, 0.9679, 0.1326, 0.1365, 0.05633, 0.05624, 0.1704, 0.009147, 0.4467, 0.4111, 0.4154, 0.4475, 1.0, 1.0, 1.0, 1.0, 1.0, 1.0, 1.0, 1.0]): _vg.add([_i], _w, 'REPLACE')
_vg = ob_body.vertex_groups.new(name='Leg_R')
for _i, _w in zip([2, 3, 5, 26, 27, 28, 29, 30, 31, 36, 37, 282, 315, 317, 318, 343, 344, 345, 346, 347, 348, 349, 350, 351, 352, 353, 354, 355, 356, 357, 358, 359, 360, 361, 362, 363, 364, 365, 366, 367, 471, 472, 473, 476, 477, 485, 486, 491, 493, 494, 497, 502, 528, 551, 552, 553, 554, 557, 558, 559, 560, 561, 562, 563, 564, 565, 566], [0.1791, 0.00627, 0.04378, 0.4704, 0.07323, 0.8279, 0.4668, 0.07322, 0.4938, 0.06259, 0.04189, 0.01775, 0.7829, 0.04921, 0.152, 0.9741, 0.99, 0.9814, 0.9776, 0.9881, 0.9274, 0.9469, 0.8848, 0.879, 0.8818, 0.8934, 0.8197, 0.8281, 0.1865, 0.2162, 0.1979, 0.1724, 0.2642, 0.2614, 0.04784, 0.07054, 0.03691, 0.05369, 0.05919, 0.05762, 0.5427, 0.01534, 0.09778, 0.7638, 0.6437, 0.1087, 0.3584, 0.4818, 0.1008, 0.01492, 0.0157, 0.3952, 0.5809, 0.1093, 0.2416, 0.2297, 0.2872, 0.2243, 0.183, 0.1118, 0.08182, 0.1703, 0.05216, 0.07191, 0.1617, 0.07295, 0.06967]): _vg.add([_i], _w, 'REPLACE')
_vg = ob_body.vertex_groups.new(name='Knee_R')
for _i, _w in zip([350, 351, 352, 353, 354, 355, 356, 357, 358, 359, 360, 361, 362, 363, 364, 365, 366, 367, 368, 369, 370, 371, 372, 373, 374, 375, 376, 377, 378, 379, 380, 381, 382, 383, 384, 385, 428, 429, 430, 431, 432, 433, 434, 435, 436, 437, 438, 439, 440, 441, 442, 443, 444, 445, 446, 447, 448, 449, 450, 453, 454, 457, 466, 467, 468, 469, 567, 568, 569, 570, 571, 572, 573, 574], [0.115, 0.1194, 0.1174, 0.1063, 0.1779, 0.1694, 0.8134, 0.7834, 0.8018, 0.8276, 0.735, 0.7379, 0.951, 0.9292, 0.9564, 0.9462, 0.9405, 0.942, 0.9969, 0.9941, 0.9967, 0.9972, 0.9935, 0.9954, 0.9894, 0.9947, 0.9952, 0.986, 0.9912, 0.9934, 0.9876, 0.9758, 0.985, 0.9818, 0.9896, 0.9774, 0.5298, 0.9692, 0.5296, 0.974, 0.1047, 0.9491, 0.06927, 0.961, 0.5391, 0.5391, 0.9733, 0.9728, 0.03412, 0.01253, 0.9459, 0.9431, 0.1784, 0.9745, 0.1868, 0.9679, 0.1326, 0.1365, 0.05633, 0.05624, 0.1704, 0.009147, 0.4467, 0.4111, 0.4154, 0.4475, 1.0, 1.0, 1.0, 1.0, 1.0, 1.0, 1.0, 1.0]): _vg.add([_i], _w, 'REPLACE')
_vg = ob_body.vertex_groups.new(name='Ankle_L')
for _i, _w in zip([149, 150, 151, 152, 153, 154, 155, 156, 157, 158, 159, 160, 161, 162, 163, 164, 165, 167, 168, 169, 170, 171, 172, 173, 174, 175, 176, 177, 178, 179, 180, 183, 184, 187, 188, 189, 190, 307, 308, 309, 310, 311, 312, 313, 314], [0.4626, 0.01279, 0.4655, 0.001088, 0.7795, 0.05751, 0.8493, 0.02277, 0.4573, 0.4569, 0.003221, 0.003995, 0.8127, 0.8426, 0.05092, 0.05436, 0.7898, 0.7692, 0.01708, 0.8322, 0.8238, 0.8664, 0.5284, 0.5077, 0.8614, 0.6283, 0.6222, 0.5276, 0.9096, 0.2016, 0.1279, 0.2467, 0.1717, 0.5447, 0.5737, 0.5738, 0.5444, 1.0, 1.0, 1.0, 1.0, 1.0, 1.0, 1.0, 1.0]): _vg.add([_i], _w, 'REPLACE')
_vg = ob_body.vertex_groups.new(name='Middle_Toe0_L')
for _i, _w in zip([153, 155, 161, 162, 165, 167, 169, 170, 171, 172, 173, 174, 175, 176, 177, 178, 179, 180, 181, 182, 183, 184, 185, 186], [0.1158, 0.08141, 0.1452, 0.1261, 0.01375, 0.03795, 0.02043, 0.02952, 0.07725, 0.4605, 0.49, 0.08236, 0.2013, 0.4062, 0.4745, 0.06078, 0.7915, 0.87, 0.9915, 0.9815, 0.7321, 0.8418, 0.9775, 0.9934]): _vg.add([_i], _w, 'REPLACE')
_vg = ob_body.vertex_groups.new(name='Ankle_R')
for _i, _w in zip([428, 429, 430, 431, 432, 433, 434, 435, 436, 437, 438, 439, 440, 441, 442, 443, 444, 446, 447, 448, 449, 450, 451, 452, 453, 454, 455, 456, 457, 458, 459, 462, 463, 466, 467, 468, 469, 575, 576, 577, 578, 579, 580, 581, 582], [0.4626, 0.01279, 0.4655, 0.001088, 0.7795, 0.05751, 0.8493, 0.02277, 0.4573, 0.4569, 0.003221, 0.003995, 0.8127, 0.8426, 0.05092, 0.05436, 0.7898, 0.7692, 0.01708, 0.8322, 0.8238, 0.8664, 0.5284, 0.5077, 0.8614, 0.6283, 0.6222, 0.5276, 0.9096, 0.2016, 0.1279, 0.2467, 0.1717, 0.5447, 0.5737, 0.5738, 0.5444, 1.0, 1.0, 1.0, 1.0, 1.0, 1.0, 1.0, 1.0]): _vg.add([_i], _w, 'REPLACE')
_vg = ob_body.vertex_groups.new(name='Middle_Toe0_R')
for _i, _w in zip([432, 434, 440, 441, 444, 446, 448, 449, 450, 451, 452, 453, 454, 455, 456, 457, 458, 459, 460, 461, 462, 463, 464, 465], [0.1158, 0.08141, 0.1452, 0.1261, 0.01375, 0.03795, 0.02043, 0.02952, 0.07725, 0.4605, 0.49, 0.08236, 0.2013, 0.4062, 0.4745, 0.06078, 0.7915, 0.87, 0.9915, 0.9815, 0.7321, 0.8418, 0.9775, 0.9934]): _vg.add([_i], _w, 'REPLACE')
_m = ob_body.modifiers.new('Armature', 'ARMATURE')
_m.object = ob_armature
ob_mirror.location = (0.0, 0.0, 0.0)
ob_armature.location = (0.0, 0.0, 0.0)
ob_armature.display_type = 'WIRE'
ob_armature.show_in_front = True

# ---- collection membership
col_collection.objects.link(ob_body)
col_collection.objects.link(ob_mirror)
col_collection.objects.link(ob_armature)

# ---- scene / render settings (as saved in the file)
scene.frame_start = 1; scene.frame_end = 250; scene.frame_set(0)
scene.render.engine = 'BLENDER_EEVEE_NEXT'
scene.cycles.sampling_pattern = 'TABULATED_SOBOL'
scene.cycles.use_light_tree = False
scene.view_settings.view_transform = 'Filmic'
bpy.context.view_layer.update()

# ---- added for rendering (the .blend has no active camera and no usable light): camera, sun
cam_auto = bpy.data.cameras.new('AutoCamera')
cam_auto.lens = 50.0
cam_auto.sensor_width = 36.0
cam_auto.clip_end = 1000.0
ob_auto_camera = bpy.data.objects.new('AutoCamera', cam_auto)
scene.collection.objects.link(ob_auto_camera)
ob_auto_camera.location = (16.777, -20.1851, 19.6809)
ob_auto_camera.rotation_euler = (1.09748, -7.21219e-08, 0.694738)
scene.camera = ob_auto_camera
light_auto_sun = bpy.data.lights.new('AutoSun', 'SUN')
light_auto_sun.energy = 3.0
light_auto_sun.angle = 0.0523599
ob_auto_sun = bpy.data.objects.new('AutoSun', light_auto_sun)
scene.collection.objects.link(ob_auto_sun)
ob_auto_sun.rotation_euler = (0.872665, 0.174533, 0.523599)
bpy.context.view_layer.update()
